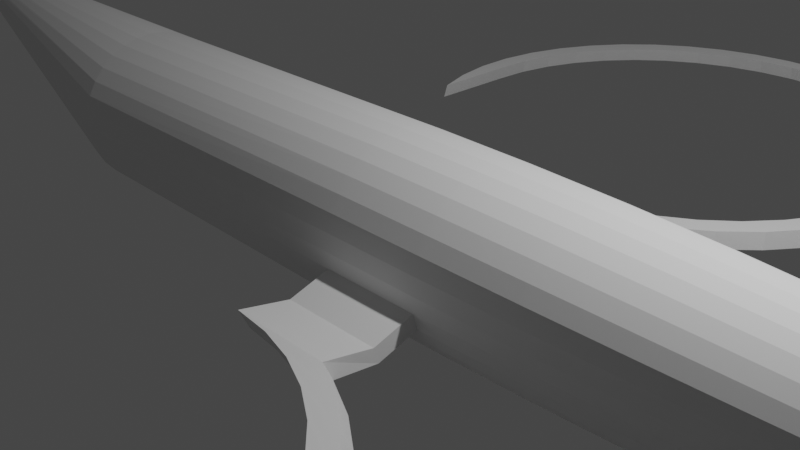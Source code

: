 # Source: nsea_protector_hull_with_spin_wings.blend  (saved by Blender 2.92.15; exported with 4.5.12 LTS)
import bpy
from mathutils import Matrix  # noqa: F401  (used for matrix-valued properties, if any)

bpy.ops.wm.read_factory_settings(use_empty=True)
scene = bpy.context.scene
scene.name = 'Scene'

# ---- collections
col_collection = bpy.data.collections.new('Collection'); scene.collection.children.link(col_collection)

# ---- world
world_world = bpy.data.worlds.new('World'); scene.world = world_world
world_world.use_nodes = True; world_world.node_tree.nodes.clear()
_N = world_world.node_tree.nodes; _L = world_world.node_tree.links
n0 = _N.new('ShaderNodeOutputWorld'); n0.name = 'World Output'; n0.location = (300, 300)
n1 = _N.new('ShaderNodeBackground'); n1.name = 'Background'; n1.location = (10, 300)
n1.inputs[0].default_value = (0.05088, 0.05088, 0.05088, 1.0)
_L.new(n1.outputs[0], n0.inputs[0])
n0.is_active_output = True
world_world.color = (0.05088, 0.05088, 0.05088)
world_world.use_sun_shadow = False
world_world.sun_shadow_jitter_overblur = 0.0

# ---- cameras
cam_camera = bpy.data.cameras.new('Camera')
cam_camera.clip_end = 100.0
cam_camera.ortho_scale = 7.314

# ---- lights
light_light = bpy.data.lights.new('Light', 'POINT')
light_light.transmission_factor = 0.0
light_light.energy = 1000.0
light_light.shadow_soft_size = 0.1
light_light.shadow_maximum_resolution = 0.006
light_light.use_absolute_resolution = True

# ---- meshes
me_cylinder = bpy.data.meshes.new('Cylinder')
me_cylinder.from_pydata([(-0.8972, 0.2004, -1.0), (-0.8647, 0.1966, -1.0), (-0.8334, 0.1852, -1.0), (-0.8046, 0.1666, -1.0), (-0.7793, 0.1417, -1.0), (-0.7586, 0.1113, -1.0), (-0.7432, 0.0767, -1.0), (-0.7337, 0.0391, -1.0), (-0.7305, 2.549e-07, -1.0), (-0.7337, -0.0391, -1.0), (-0.7432, -0.0767, -1.0), (-0.7586, -0.1113, -1.0), (-0.7793, -0.1417, -1.0), (-0.8046, -0.1666, -1.0), (-0.8334, -0.1852, -1.0), (-0.8647, -0.1966, -1.0), (-0.8972, -0.2004, -1.0), (-0.9297, -0.1966, -1.0), (-0.961, -0.1852, -1.0), (-0.9898, -0.1666, -1.0), (-1.015, -0.1417, -1.0), (-1.036, -0.1113, -1.0), (-1.051, -0.0767, -1.0), (-1.061, -0.0391, -1.0), (-1.064, 4.333e-07, -1.0), (-1.061, 0.0391, -1.0), (-1.051, 0.0767, -1.0), (-1.036, 0.1113, -1.0), (-1.015, 0.1417, -1.0), (-0.9898, 0.1666, -1.0), (-0.961, 0.1852, -1.0), (-0.9297, 0.1966, -1.0), (-4.47e-07, 3.462e-06, 1.0), (0.0, 1.0, 0.004819), (-3.884e-07, 0.1305, 0.9915), (-3.316e-07, 0.2588, 0.9661), (-2.757e-07, 0.3827, 0.9242), (-2.217e-07, 0.5, 0.8667), (-1.742e-07, 0.6088, 0.7943), (-1.304e-07, 0.7071, 0.7085), (-9.22e-08, 0.7934, 0.6106), (-5.96e-08, 0.866, 0.5024), (-3.353e-08, 0.9239, 0.3857), (-1.583e-08, 0.9659, 0.2624), (-3.725e-09, 0.9914, 0.1347), (5.96e-07, 3.356e-06, 1.0), (0.1951, 0.9808, 0.004819), (0.02546, 0.128, 0.9915), (0.05049, 0.2538, 0.9661), (0.07466, 0.3753, 0.9242), (0.09755, 0.4904, 0.8667), (0.1188, 0.5971, 0.7943), (0.1379, 0.6935, 0.7085), (0.1548, 0.7781, 0.6106), (0.169, 0.8494, 0.5024), (0.1802, 0.9061, 0.3857), (0.1884, 0.9474, 0.2624), (0.1934, 0.9724, 0.1347), (1.222e-06, 3.17e-06, 1.0), (0.3827, 0.9239, 0.004819), (0.04995, 0.1206, 0.9915), (0.09905, 0.2391, 0.9661), (0.1464, 0.3536, 0.9242), (0.1913, 0.4619, 0.8667), (0.233, 0.5624, 0.7943), (0.2706, 0.6533, 0.7085), (0.3036, 0.733, 0.6106), (0.3314, 0.8001, 0.5024), (0.3536, 0.8536, 0.3857), (0.3696, 0.8924, 0.2624), (0.3794, 0.916, 0.1347), (2.064e-06, 2.723e-06, 1.0), (0.5556, 0.8315, 0.004819), (0.07252, 0.1085, 0.9915), (0.1438, 0.2152, 0.9661), (0.2126, 0.3182, 0.9242), (0.2778, 0.4157, 0.8667), (0.3382, 0.5062, 0.7943), (0.3928, 0.5879, 0.7085), (0.4408, 0.6596, 0.6106), (0.4811, 0.7201, 0.5024), (0.5133, 0.7682, 0.3857), (0.5366, 0.8031, 0.2624), (0.5508, 0.8244, 0.1347), (2.645e-06, 2.25e-06, 1.0), (0.7071, 0.7071, 0.004819), (0.0923, 0.0923, 0.9915), (0.183, 0.183, 0.9661), (0.2706, 0.2706, 0.9242), (0.3536, 0.3536, 0.8667), (0.4305, 0.4305, 0.7943), (0.5, 0.5, 0.7085), (0.561, 0.561, 0.6106), (0.6124, 0.6124, 0.5024), (0.6533, 0.6533, 0.3857), (0.683, 0.683, 0.2624), (0.7011, 0.7011, 0.1347), (3.036e-06, 1.557e-06, 1.0), (0.8315, 0.5556, 0.004819), (0.1085, 0.07252, 0.9915), (0.2152, 0.1438, 0.9661), (0.3182, 0.2126, 0.9242), (0.4157, 0.2778, 0.8667), (0.5062, 0.3382, 0.7943), (0.5879, 0.3928, 0.7085), (0.6596, 0.4408, 0.6106), (0.7201, 0.4811, 0.5024), (0.7682, 0.5133, 0.3857), (0.8031, 0.5366, 0.2624), (0.8244, 0.5508, 0.1347), (3.189e-06, 1.267e-06, 1.0), (0.9239, 0.3827, 0.004819), (0.1206, 0.04995, 0.9915), (0.2391, 0.09905, 0.9661), (0.3536, 0.1464, 0.9242), (0.4619, 0.1913, 0.8667), (0.5624, 0.233, 0.7943), (0.6533, 0.2706, 0.7085), (0.733, 0.3036, 0.6106), (0.8001, 0.3314, 0.5024), (0.8536, 0.3536, 0.3857), (0.8924, 0.3696, 0.2624), (0.916, 0.3794, 0.1347), (3.345e-06, 7.451e-07, 1.0), (0.9808, 0.1951, 0.004819), (0.128, 0.02547, 0.9915), (0.2538, 0.05049, 0.9661), (0.3753, 0.07466, 0.9242), (0.4904, 0.09755, 0.8667), (0.5971, 0.1188, 0.7943), (0.6935, 0.1379, 0.7085), (0.7781, 0.1548, 0.6106), (0.8494, 0.169, 0.5024), (0.9061, 0.1802, 0.3857), (0.9474, 0.1884, 0.2624), (0.9724, 0.1934, 0.1347), (3.441e-06, -2.235e-07, 1.0), (1.0, 7.55e-08, 0.004819), (0.1305, -1.849e-07, 0.9915), (0.2588, -1.462e-07, 0.9661), (0.3827, -1.099e-07, 0.9242), (0.5, -7.451e-08, 0.8667), (0.6088, -4.191e-08, 0.7943), (0.7071, -1.211e-08, 0.7085), (0.7934, 1.397e-08, 0.6106), (0.866, 3.539e-08, 0.5024), (0.9239, 5.215e-08, 0.3857), (0.9659, 6.519e-08, 0.2624), (0.9914, 7.264e-08, 0.1347), (3.403e-06, -6.109e-07, 1.0), (0.9808, -0.1951, 0.004819), (0.128, -0.02546, 0.9915), (0.2538, -0.05049, 0.9661), (0.3753, -0.07466, 0.9242), (0.4904, -0.09755, 0.8667), (0.5971, -0.1188, 0.7943), (0.6935, -0.1379, 0.7085), (0.7781, -0.1548, 0.6106), (0.8494, -0.169, 0.5024), (0.9061, -0.1802, 0.3857), (0.9474, -0.1884, 0.2624), (0.9724, -0.1934, 0.1347), (3.247e-06, -1.125e-06, 1.0), (0.9239, -0.3827, 0.004819), (0.1206, -0.04995, 0.9915), (0.2391, -0.09905, 0.9661), (0.3536, -0.1464, 0.9242), (0.4619, -0.1913, 0.8667), (0.5624, -0.233, 0.7943), (0.6533, -0.2706, 0.7085), (0.733, -0.3036, 0.6106), (0.8001, -0.3314, 0.5024), (0.8536, -0.3536, 0.3857), (0.8924, -0.3696, 0.2624), (0.916, -0.3794, 0.1347), (2.984e-06, -1.609e-06, 1.0), (0.8315, -0.5556, 0.004819), (0.1085, -0.07252, 0.9915), (0.2152, -0.1438, 0.9661), (0.3182, -0.2126, 0.9242), (0.4157, -0.2778, 0.8667), (0.5062, -0.3382, 0.7943), (0.5879, -0.3928, 0.7085), (0.6596, -0.4408, 0.6106), (0.7201, -0.4811, 0.5024), (0.7682, -0.5133, 0.3857), (0.8031, -0.5366, 0.2624), (0.8244, -0.5508, 0.1347), (2.358e-06, -2.384e-06, 1.0), (0.7071, -0.7071, 0.004819), (0.0923, -0.0923, 0.9915), (0.183, -0.183, 0.9661), (0.2706, -0.2706, 0.9242), (0.3536, -0.3536, 0.8667), (0.4305, -0.4305, 0.7943), (0.5, -0.5, 0.7085), (0.561, -0.561, 0.6106), (0.6124, -0.6124, 0.5024), (0.6533, -0.6533, 0.3857), (0.683, -0.683, 0.2624), (0.7011, -0.7011, 0.1347), (1.363e-06, -3.196e-06, 1.0), (0.5556, -0.8315, 0.004819), (0.07252, -0.1085, 0.9915), (0.1438, -0.2152, 0.9661), (0.2126, -0.3182, 0.9242), (0.2778, -0.4157, 0.8667), (0.3382, -0.5062, 0.7943), (0.3928, -0.5879, 0.7085), (0.4408, -0.6596, 0.6106), (0.4811, -0.7201, 0.5024), (0.5133, -0.7682, 0.3857), (0.5366, -0.8031, 0.2624), (0.5508, -0.8244, 0.1347), (1.661e-06, -3.04e-06, 1.0), (0.3827, -0.9239, 0.004819), (0.04995, -0.1206, 0.9915), (0.09905, -0.2391, 0.9661), (0.1464, -0.3536, 0.9242), (0.1913, -0.4619, 0.8667), (0.233, -0.5624, 0.7943), (0.2706, -0.6533, 0.7085), (0.3036, -0.733, 0.6106), (0.3314, -0.8001, 0.5024), (0.3536, -0.8536, 0.3857), (0.3696, -0.8924, 0.2624), (0.3794, -0.916, 0.1347), (4.545e-07, -3.407e-06, 1.0), (0.1951, -0.9808, 0.004819), (0.02546, -0.128, 0.9915), (0.05049, -0.2538, 0.9661), (0.07466, -0.3753, 0.9242), (0.09755, -0.4904, 0.8667), (0.1188, -0.5971, 0.7943), (0.1379, -0.6935, 0.7085), (0.1548, -0.7781, 0.6106), (0.169, -0.8494, 0.5024), (0.1802, -0.9061, 0.3857), (0.1884, -0.9474, 0.2624), (0.1934, -0.9724, 0.1347), (-1.49e-08, -3.455e-06, 1.0), (-3.258e-07, -1.0, 0.004819), (-5.588e-08, -0.1305, 0.9915), (-9.546e-08, -0.2588, 0.9661), (-1.332e-07, -0.3827, 0.9242), (-1.695e-07, -0.5, 0.8667), (-2.049e-07, -0.6088, 0.7943), (-2.366e-07, -0.7071, 0.7085), (-2.626e-07, -0.7934, 0.6106), (-2.831e-07, -0.866, 0.5024), (-3.017e-07, -0.9239, 0.3857), (-3.153e-07, -0.9659, 0.2624), (-3.236e-07, -0.9914, 0.1347), (-4.992e-07, -3.407e-06, 1.0), (-0.1951, -0.9808, 0.004819), (-0.02546, -0.128, 0.9915), (-0.05049, -0.2538, 0.9661), (-0.07466, -0.3753, 0.9242), (-0.09755, -0.4904, 0.8667), (-0.1188, -0.5971, 0.7943), (-0.138, -0.6935, 0.7085), (-0.1548, -0.7781, 0.6106), (-0.169, -0.8494, 0.5024), (-0.1802, -0.9061, 0.3857), (-0.1884, -0.9474, 0.2624), (-0.1934, -0.9724, 0.1347), (-1.132e-06, -3.215e-06, 1.0), (-0.3827, -0.9239, 0.004819), (-0.04995, -0.1206, 0.9915), (-0.09905, -0.2391, 0.9661), (-0.1464, -0.3536, 0.9242), (-0.1913, -0.4619, 0.8667), (-0.233, -0.5624, 0.7943), (-0.2706, -0.6533, 0.7085), (-0.3036, -0.733, 0.6106), (-0.3314, -0.8001, 0.5024), (-0.3536, -0.8536, 0.3857), (-0.3696, -0.8924, 0.2624), (-0.3794, -0.916, 0.1347), (-2.056e-06, -2.716e-06, 1.0), (-0.5556, -0.8315, 0.004819), (-0.07252, -0.1085, 0.9915), (-0.1438, -0.2152, 0.9661), (-0.2126, -0.3182, 0.9242), (-0.2778, -0.4157, 0.8667), (-0.3382, -0.5062, 0.7943), (-0.3928, -0.5879, 0.7085), (-0.4408, -0.6596, 0.6106), (-0.4811, -0.7201, 0.5024), (-0.5133, -0.7682, 0.3857), (-0.5366, -0.8031, 0.2624), (-0.5508, -0.8244, 0.1347), (-2.235e-06, -2.563e-06, 1.0), (-0.7071, -0.7071, 0.004819), (-0.0923, -0.0923, 0.9915), (-0.183, -0.183, 0.9661), (-0.2706, -0.2706, 0.9242), (-0.3536, -0.3536, 0.8667), (-0.4305, -0.4305, 0.7943), (-0.5, -0.5, 0.7085), (-0.561, -0.561, 0.6106), (-0.6124, -0.6124, 0.5024), (-0.6533, -0.6533, 0.3857), (-0.683, -0.683, 0.2624), (-0.7011, -0.7011, 0.1347), (-2.813e-06, -1.87e-06, 1.0), (-0.8315, -0.5556, 0.004819), (-0.1085, -0.07252, 0.9915), (-0.2152, -0.1438, 0.9661), (-0.3182, -0.2126, 0.9242), (-0.4157, -0.2778, 0.8667), (-0.5062, -0.3382, 0.7943), (-0.5879, -0.3928, 0.7085), (-0.6597, -0.4408, 0.6106), (-0.7201, -0.4811, 0.5024), (-0.7682, -0.5133, 0.3857), (-0.8031, -0.5366, 0.2624), (-0.8244, -0.5508, 0.1347), (-2.995e-06, -1.803e-06, 1.0), (-0.9239, -0.3827, 0.004819), (-0.1206, -0.04995, 0.9915), (-0.2391, -0.09905, 0.9661), (-0.3536, -0.1464, 0.9242), (-0.4619, -0.1913, 0.8667), (-0.5624, -0.233, 0.7943), (-0.6533, -0.2706, 0.7085), (-0.733, -0.3036, 0.6106), (-0.8001, -0.3314, 0.5024), (-0.8536, -0.3536, 0.3857), (-0.8924, -0.3696, 0.2624), (-0.916, -0.3794, 0.1347), (-3.405e-06, -4.545e-07, 1.0), (-0.9808, -0.1951, 0.004819), (-0.128, -0.02546, 0.9915), (-0.2538, -0.05049, 0.9661), (-0.3753, -0.07466, 0.9242), (-0.4904, -0.09754, 0.8667), (-0.5971, -0.1188, 0.7943), (-0.6935, -0.1379, 0.7085), (-0.7781, -0.1548, 0.6106), (-0.8494, -0.169, 0.5024), (-0.9061, -0.1802, 0.3857), (-0.9474, -0.1884, 0.2624), (-0.9724, -0.1934, 0.1347), (-3.454e-06, 5.215e-08, 1.0), (-1.0, 9.656e-07, 0.004819), (-0.1305, 1.716e-07, 0.9915), (-0.2588, 2.887e-07, 0.9661), (-0.3827, 4.019e-07, 0.9242), (-0.5, 5.085e-07, 0.8667), (-0.6088, 6.091e-07, 0.7943), (-0.7071, 6.985e-07, 0.7085), (-0.7934, 7.777e-07, 0.6106), (-0.866, 8.428e-07, 0.5024), (-0.9239, 8.959e-07, 0.3857), (-0.9659, 9.346e-07, 0.2624), (-0.9914, 9.581e-07, 0.1347), (-3.408e-06, 5.215e-07, 1.0), (-0.9808, 0.1951, 0.004819), (-0.128, 0.02546, 0.9915), (-0.2538, 0.05049, 0.9661), (-0.3753, 0.07466, 0.9242), (-0.4904, 0.09755, 0.8667), (-0.5971, 0.1188, 0.7943), (-0.6935, 0.138, 0.7085), (-0.7781, 0.1548, 0.6106), (-0.8494, 0.169, 0.5024), (-0.9061, 0.1802, 0.3857), (-0.9474, 0.1884, 0.2624), (-0.9724, 0.1934, 0.1347), (-3.267e-06, 9.909e-07, 1.0), (-0.9239, 0.3827, 0.004819), (-0.1206, 0.04995, 0.9915), (-0.2391, 0.09905, 0.9661), (-0.3536, 0.1464, 0.9242), (-0.4619, 0.1913, 0.8667), (-0.5624, 0.233, 0.7943), (-0.6533, 0.2706, 0.7085), (-0.733, 0.3036, 0.6106), (-0.8001, 0.3314, 0.5024), (-0.8536, 0.3536, 0.3857), (-0.8924, 0.3696, 0.2624), (-0.916, 0.3794, 0.1347), (-2.749e-06, 1.967e-06, 1.0), (-0.8315, 0.5556, 0.004819), (-0.1085, 0.07252, 0.9915), (-0.2152, 0.1438, 0.9661), (-0.3182, 0.2126, 0.9242), (-0.4157, 0.2778, 0.8667), (-0.5062, 0.3382, 0.7943), (-0.5879, 0.3928, 0.7085), (-0.6596, 0.4408, 0.6106), (-0.7201, 0.4811, 0.5024), (-0.7682, 0.5133, 0.3857), (-0.8031, 0.5366, 0.2624), (-0.8244, 0.5508, 0.1347), (-2.418e-06, 2.377e-06, 1.0), (-0.7071, 0.7071, 0.004819), (-0.0923, 0.0923, 0.9915), (-0.183, 0.183, 0.9661), (-0.2706, 0.2706, 0.9242), (-0.3536, 0.3536, 0.8667), (-0.4305, 0.4305, 0.7943), (-0.5, 0.5, 0.7085), (-0.561, 0.561, 0.6106), (-0.6124, 0.6124, 0.5024), (-0.6533, 0.6533, 0.3857), (-0.683, 0.683, 0.2624), (-0.7011, 0.7011, 0.1347), (-1.84e-06, 2.861e-06, 1.0), (-0.5556, 0.8315, 0.004819), (-0.07252, 0.1085, 0.9915), (-0.1438, 0.2152, 0.9661), (-0.2126, 0.3182, 0.9242), (-0.2778, 0.4157, 0.8667), (-0.3382, 0.5062, 0.7943), (-0.3928, 0.5879, 0.7085), (-0.4408, 0.6597, 0.6106), (-0.4811, 0.7201, 0.5024), (-0.5133, 0.7682, 0.3857), (-0.5366, 0.8031, 0.2624), (-0.5508, 0.8244, 0.1347), (-1.028e-06, 3.293e-06, 1.0), (-0.3827, 0.9239, 0.004819), (-0.04995, 0.1206, 0.9915), (-0.09905, 0.2391, 0.9661), (-0.1464, 0.3536, 0.9242), (-0.1913, 0.4619, 0.8667), (-0.233, 0.5624, 0.7943), (-0.2706, 0.6533, 0.7085), (-0.3036, 0.733, 0.6106), (-0.3314, 0.8001, 0.5024), (-0.3536, 0.8536, 0.3857), (-0.3696, 0.8924, 0.2624), (-0.3794, 0.916, 0.1347), (1.043e-07, 3.517e-06, 1.0), (-0.1951, 0.9808, 0.004819), (-0.02546, 0.128, 0.9915), (-0.05049, 0.2538, 0.9661), (-0.07466, 0.3753, 0.9242), (-0.09754, 0.4904, 0.8667), (-0.1188, 0.5971, 0.7943), (-0.1379, 0.6935, 0.7085), (-0.1548, 0.7781, 0.6106), (-0.169, 0.8494, 0.5024), (-0.1802, 0.9061, 0.3857), (-0.1884, 0.9474, 0.2624), (-0.1934, 0.9724, 0.1347), (1.132e-09, 1.0, -0.4976), (0.1859, 0.9808, -0.4976), (-0.1859, 0.9808, -0.4976), (0.3647, 0.9239, -0.4976), (0.5295, 0.8315, -0.4976), (0.6739, 0.7071, -0.4976), (0.7925, 0.5556, -0.4976), (0.8805, 0.3827, -0.4976), (0.9348, 0.1951, -0.4976), (0.9531, 7.55e-08, -0.4976), (0.9348, -0.1951, -0.4976), (0.8805, -0.3827, -0.4976), (0.7925, -0.5556, -0.4976), (0.6739, -0.7071, -0.4976), (0.5295, -0.8315, -0.4976), (0.3647, -0.9239, -0.4976), (0.1859, -0.9808, -0.4976), (-3.094e-07, -1.0, -0.4976), (-0.1859, -0.9808, -0.4976), (-0.3647, -0.9239, -0.4976), (-0.5295, -0.8315, -0.4976), (-0.6739, -0.7071, -0.4976), (-0.7925, -0.5556, -0.4976), (-0.8805, -0.3827, -0.4976), (-0.9348, -0.1951, -0.4976), (-0.9531, 9.656e-07, -0.4976), (-0.9348, 0.1951, -0.4976), (-0.8805, 0.3827, -0.4976), (-0.7925, 0.5556, -0.4976), (-0.6739, 0.7071, -0.4976), (-0.5295, 0.8315, -0.4976), (-0.3647, 0.9239, -0.4976), (0.3386, 1.451, 0.1351), (0.3402, 1.459, 0.005223), (0.5245, 1.394, 0.1351), (0.5278, 1.402, 0.005223), (0.5245, -1.394, 0.1351), (0.5278, -1.402, 0.005223), (0.3386, -1.451, 0.1351), (0.3402, -1.459, 0.005223), (0.452, 1.155, 0.1349), (0.266, 1.212, 0.1349), (0.4553, 1.163, 0.005021), (0.2677, 1.22, 0.005021), (0.2442, 2.001, 0.1388), (0.2458, 2.009, 0.008857), (0.4301, 1.944, 0.1388), (0.4334, 1.952, 0.008857), (0.4295, -1.945, 0.1387), (0.4319, -1.954, 0.008701), (0.2168, -2.034, 0.136), (0.2119, -2.05, 0.005419), (0.2442, 2.233, 0.1892), (0.2458, 2.059, 0.06073), (0.4301, 2.177, 0.1902), (0.4334, 2.002, 0.06172), (0.2442, 2.534, 0.2349), (0.2458, 2.18, 0.1111), (0.4301, 2.48, 0.2369), (0.4334, 2.126, 0.1131), (0.2442, 2.895, 0.2749), (0.2458, 2.371, 0.1588), (0.4301, 2.844, 0.2778), (0.4334, 2.321, 0.1616), (0.2442, 3.308, 0.3081), (0.2458, 2.627, 0.2025), (0.4301, 3.262, 0.3118), (0.4334, 2.581, 0.2062), (0.2442, 3.762, 0.3337), (0.2458, 2.942, 0.2412), (0.4301, 3.722, 0.3382), (0.4334, 2.901, 0.2457), (0.2442, 4.247, 0.3512), (0.2458, 3.307, 0.274), (0.4301, 4.214, 0.3562), (0.4334, 3.273, 0.2792), (0.2442, 4.751, 0.3599), (0.2458, 3.713, 0.3001), (0.4301, 4.725, 0.3655), (0.4334, 3.687, 0.3057), (0.2442, 5.261, 0.3598), (0.2458, 4.152, 0.3188), (0.4301, 5.243, 0.3658), (0.4334, 4.134, 0.3248), (0.2442, 5.764, 0.3508), (0.2458, 4.611, 0.3296), (0.4301, 5.755, 0.357), (0.4334, 4.602, 0.3358), (0.2442, 6.249, 0.3332), (0.2458, 5.08, 0.3323), (0.4301, 6.249, 0.3395), (0.4334, 5.08, 0.3386), (0.2442, 6.703, 0.3074), (0.2458, 5.547, 0.3268), (0.4301, 6.711, 0.3136), (0.4334, 5.555, 0.3331), (0.2442, 7.114, 0.274), (0.2458, 6.0, 0.3133), (0.4301, 7.132, 0.28), (0.4334, 6.018, 0.3193), (0.2442, 7.474, 0.2339), (0.2458, 6.429, 0.2921), (0.4301, 7.5, 0.2395), (0.4334, 6.455, 0.2977), (0.2442, 7.773, 0.188), (0.2458, 6.822, 0.2636), (0.4301, 7.806, 0.1931), (0.4334, 6.856, 0.2687), (0.2442, 8.004, 0.1375), (0.2458, 7.171, 0.2287), (0.4301, 8.044, 0.142), (0.4334, 7.211, 0.2332), (0.2442, 8.16, 0.08362), (0.2458, 7.466, 0.1882), (0.4301, 8.206, 0.0873), (0.4334, 7.512, 0.1919), (0.2442, 8.239, 0.02766), (0.2458, 7.701, 0.143), (0.4301, 8.289, 0.0305), (0.4334, 7.752, 0.1458), (0.2442, 8.238, -0.02899), (0.2458, 7.869, 0.09426), (0.4301, 8.292, -0.02705), (0.4334, 7.923, 0.09622), (0.2442, 8.158, -0.08492), (0.2458, 7.966, 0.04324), (0.4301, 8.213, -0.08394), (0.4334, 8.023, 0.04423), (0.2442, 7.999, -0.1388), (0.2458, 7.991, -0.008857), (0.4301, 8.056, -0.1388), (0.4334, 8.048, -0.008857), (0.2442, 7.767, -0.1892), (0.2458, 7.941, -0.06073), (0.4301, 7.823, -0.1902), (0.4334, 7.998, -0.06172), (0.2442, 7.466, -0.2349), (0.2458, 7.82, -0.1111), (0.4301, 7.52, -0.2369), (0.4334, 7.874, -0.1131), (0.2442, 7.105, -0.2749), (0.2458, 7.629, -0.1588), (0.4301, 7.156, -0.2778), (0.4334, 7.679, -0.1616), (0.2442, 6.692, -0.3081), (0.2458, 7.373, -0.2025), (0.4301, 6.738, -0.3118), (0.4334, 7.419, -0.2062), (0.2442, 6.238, -0.3337), (0.2458, 7.058, -0.2412), (0.4301, 6.278, -0.3382), (0.4334, 7.099, -0.2457), (0.2442, 5.753, -0.3512), (0.2458, 6.693, -0.274), (0.4301, 5.786, -0.3562), (0.4334, 6.727, -0.2792), (0.2442, 5.249, -0.3599), (0.2458, 6.287, -0.3001), (0.4301, 5.275, -0.3655), (0.4334, 6.313, -0.3057), (0.2442, 4.739, -0.3598), (0.2458, 5.848, -0.3188), (0.4301, 4.757, -0.3658), (0.4334, 5.866, -0.3248), (0.2442, 4.236, -0.3508), (0.2458, 5.389, -0.3296), (0.4301, 4.245, -0.357), (0.4334, 5.398, -0.3358), (0.2442, 3.751, -0.3332), (0.2458, 4.92, -0.3323), (0.4301, 3.751, -0.3395), (0.4334, 4.92, -0.3386), (0.4295, -2.178, 0.1901), (0.4319, -2.004, 0.06153), (0.2168, -2.261, 0.1859), (0.2119, -2.094, 0.05663), (0.4295, -2.48, 0.2368), (0.4319, -2.127, 0.1129), (0.2168, -2.557, 0.2312), (0.2119, -2.209, 0.1065), (0.4295, -2.845, 0.2777), (0.4319, -2.322, 0.1614), (0.2168, -2.912, 0.2708), (0.2119, -2.393, 0.1536), (0.4295, -3.262, 0.3117), (0.4319, -2.582, 0.206), (0.2168, -3.319, 0.3038), (0.2119, -2.642, 0.1971), (0.4295, -3.723, 0.3381), (0.4319, -2.902, 0.2455), (0.2168, -3.768, 0.3292), (0.2119, -2.948, 0.2356), (0.4295, -4.214, 0.3561), (0.4319, -3.273, 0.2789), (0.2168, -4.246, 0.3466), (0.2119, -3.305, 0.2684), (0.4295, -4.725, 0.3654), (0.4319, -3.687, 0.3055), (0.2168, -4.744, 0.3554), (0.2119, -3.704, 0.2945), (0.4295, -5.243, 0.3657), (0.4319, -4.133, 0.3245), (0.2168, -5.247, 0.3555), (0.2119, -4.135, 0.3134), (0.4295, -5.755, 0.3569), (0.4319, -4.601, 0.3356), (0.2168, -5.745, 0.3468), (0.2119, -4.587, 0.3246), (0.4295, -6.248, 0.3394), (0.4319, -5.078, 0.3384), (0.2168, -6.224, 0.3296), (0.2119, -5.049, 0.3278), (0.4295, -6.711, 0.3135), (0.4319, -5.554, 0.3329), (0.2168, -6.673, 0.3043), (0.2119, -5.51, 0.3229), (0.4295, -7.131, 0.28), (0.4319, -6.016, 0.3192), (0.2168, -7.081, 0.2715), (0.2119, -5.958, 0.3101), (0.4295, -7.499, 0.2395), (0.4319, -6.453, 0.2976), (0.2168, -7.437, 0.2319), (0.2119, -6.383, 0.2896), (0.4295, -7.805, 0.1931), (0.4319, -6.854, 0.2687), (0.2168, -7.734, 0.1867), (0.2119, -6.774, 0.262), (0.4295, -8.043, 0.1419), (0.4319, -7.209, 0.2331), (0.2168, -7.963, 0.1369), (0.2119, -7.121, 0.228), (0.4295, -8.205, 0.0873), (0.4319, -7.51, 0.1919), (0.2168, -8.119, 0.08373), (0.2119, -7.415, 0.1883), (0.4295, -8.289, 0.03052), (0.4319, -7.749, 0.1459), (0.2168, -8.199, 0.02848), (0.2119, -7.651, 0.144), (0.4295, -8.291, -0.02702), (0.4319, -7.921, 0.0963), (0.2168, -8.199, -0.02747), (0.2119, -7.821, 0.09614), (0.4295, -8.212, -0.08389), (0.4319, -8.021, 0.04435), (0.2168, -8.121, -0.08275), (0.2119, -7.922, 0.04593), (0.4295, -8.055, -0.1387), (0.4319, -8.046, -0.008701), (0.2168, -7.966, -0.136), (0.2119, -7.95, -0.005419), (0.4295, -7.822, -0.1901), (0.4319, -7.996, -0.06153), (0.2168, -7.739, -0.1859), (0.2119, -7.906, -0.05663), (0.4295, -7.52, -0.2368), (0.4319, -7.873, -0.1129), (0.2168, -7.443, -0.2312), (0.2119, -7.791, -0.1065), (0.4295, -7.155, -0.2777), (0.4319, -7.678, -0.1614), (0.2168, -7.088, -0.2708), (0.2119, -7.607, -0.1536), (0.4295, -6.738, -0.3117), (0.4319, -7.418, -0.206), (0.2168, -6.681, -0.3038), (0.2119, -7.358, -0.1971), (0.4295, -6.277, -0.3381), (0.4319, -7.098, -0.2455), (0.2168, -6.232, -0.3292), (0.2119, -7.052, -0.2356), (0.4295, -5.786, -0.3561), (0.4319, -6.727, -0.2789), (0.2168, -5.754, -0.3466), (0.2119, -6.695, -0.2684), (0.4295, -5.275, -0.3654), (0.4319, -6.313, -0.3055), (0.2168, -5.256, -0.3554), (0.2119, -6.296, -0.2945), (0.4295, -4.757, -0.3657), (0.4319, -5.867, -0.3245), (0.2168, -4.753, -0.3555), (0.2119, -5.865, -0.3134), (0.4295, -4.245, -0.3569), (0.4319, -5.399, -0.3356), (0.2168, -4.255, -0.3468), (0.2119, -5.413, -0.3246), (0.4295, -3.752, -0.3394), (0.4319, -4.922, -0.3384), (0.2168, -3.776, -0.3296), (0.2119, -4.951, -0.3278)], [], [(450, 436, 33, 448), (451, 59, 72, 452), (452, 72, 85, 453), (453, 85, 98, 454), (454, 98, 111, 455), (455, 111, 124, 456), (456, 124, 137, 457), (457, 137, 150, 458), (458, 150, 163, 459), (459, 163, 176, 460), (460, 176, 189, 461), (461, 189, 202, 462), (462, 202, 215, 463), (463, 215, 228, 464), (464, 228, 241, 465), (465, 241, 254, 466), (466, 254, 267, 467), (467, 267, 280, 468), (468, 280, 293, 469), (469, 293, 306, 470), (470, 306, 319, 471), (471, 319, 332, 472), (472, 332, 345, 473), (473, 345, 358, 474), (474, 358, 371, 475), (475, 371, 384, 476), (476, 384, 397, 477), (477, 397, 410, 478), (478, 410, 423, 479), (479, 423, 436, 450), (448, 33, 46, 449), (449, 46, 59, 451), (0, 1, 2, 3, 4, 5, 6, 7, 8, 9, 10, 11, 12, 13, 14, 15, 16, 17, 18, 19, 20, 21, 22, 23, 24, 25, 26, 27, 28, 29, 30, 31), (46, 33, 44, 57), (57, 44, 43, 56), (56, 43, 42, 55), (55, 42, 41, 54), (54, 41, 40, 53), (53, 40, 39, 52), (52, 39, 38, 51), (51, 38, 37, 50), (50, 37, 36, 49), (49, 36, 35, 48), (48, 35, 34, 47), (47, 34, 32, 45), (489, 488, 482, 480), (70, 57, 56, 69), (69, 56, 55, 68), (68, 55, 54, 67), (67, 54, 53, 66), (66, 53, 52, 65), (65, 52, 51, 64), (64, 51, 50, 63), (63, 50, 49, 62), (62, 49, 48, 61), (61, 48, 47, 60), (60, 47, 45, 58), (72, 59, 70, 83), (83, 70, 69, 82), (82, 69, 68, 81), (81, 68, 67, 80), (80, 67, 66, 79), (79, 66, 65, 78), (78, 65, 64, 77), (77, 64, 63, 76), (76, 63, 62, 75), (75, 62, 61, 74), (74, 61, 60, 73), (73, 60, 58, 71), (85, 72, 83, 96), (96, 83, 82, 95), (95, 82, 81, 94), (94, 81, 80, 93), (93, 80, 79, 92), (92, 79, 78, 91), (91, 78, 77, 90), (90, 77, 76, 89), (89, 76, 75, 88), (88, 75, 74, 87), (87, 74, 73, 86), (86, 73, 71, 84), (98, 85, 96, 109), (109, 96, 95, 108), (108, 95, 94, 107), (107, 94, 93, 106), (106, 93, 92, 105), (105, 92, 91, 104), (104, 91, 90, 103), (103, 90, 89, 102), (102, 89, 88, 101), (101, 88, 87, 100), (100, 87, 86, 99), (99, 86, 84, 97), (111, 98, 109, 122), (122, 109, 108, 121), (121, 108, 107, 120), (120, 107, 106, 119), (119, 106, 105, 118), (118, 105, 104, 117), (117, 104, 103, 116), (116, 103, 102, 115), (115, 102, 101, 114), (114, 101, 100, 113), (113, 100, 99, 112), (112, 99, 97, 110), (124, 111, 122, 135), (135, 122, 121, 134), (134, 121, 120, 133), (133, 120, 119, 132), (132, 119, 118, 131), (131, 118, 117, 130), (130, 117, 116, 129), (129, 116, 115, 128), (128, 115, 114, 127), (127, 114, 113, 126), (126, 113, 112, 125), (125, 112, 110, 123), (137, 124, 135, 148), (148, 135, 134, 147), (147, 134, 133, 146), (146, 133, 132, 145), (145, 132, 131, 144), (144, 131, 130, 143), (143, 130, 129, 142), (142, 129, 128, 141), (141, 128, 127, 140), (140, 127, 126, 139), (139, 126, 125, 138), (138, 125, 123, 136), (150, 137, 148, 161), (161, 148, 147, 160), (160, 147, 146, 159), (159, 146, 145, 158), (158, 145, 144, 157), (157, 144, 143, 156), (156, 143, 142, 155), (155, 142, 141, 154), (154, 141, 140, 153), (153, 140, 139, 152), (152, 139, 138, 151), (151, 138, 136, 149), (163, 150, 161, 174), (174, 161, 160, 173), (173, 160, 159, 172), (172, 159, 158, 171), (171, 158, 157, 170), (170, 157, 156, 169), (169, 156, 155, 168), (168, 155, 154, 167), (167, 154, 153, 166), (166, 153, 152, 165), (165, 152, 151, 164), (164, 151, 149, 162), (176, 163, 174, 187), (187, 174, 173, 186), (186, 173, 172, 185), (185, 172, 171, 184), (184, 171, 170, 183), (183, 170, 169, 182), (182, 169, 168, 181), (181, 168, 167, 180), (180, 167, 166, 179), (179, 166, 165, 178), (178, 165, 164, 177), (177, 164, 162, 175), (189, 176, 187, 200), (200, 187, 186, 199), (199, 186, 185, 198), (198, 185, 184, 197), (197, 184, 183, 196), (196, 183, 182, 195), (195, 182, 181, 194), (194, 181, 180, 193), (193, 180, 179, 192), (192, 179, 178, 191), (191, 178, 177, 190), (190, 177, 175, 188), (202, 189, 200, 213), (213, 200, 199, 212), (212, 199, 198, 211), (211, 198, 197, 210), (210, 197, 196, 209), (209, 196, 195, 208), (208, 195, 194, 207), (207, 194, 193, 206), (206, 193, 192, 205), (205, 192, 191, 204), (204, 191, 190, 203), (203, 190, 188, 201), (215, 202, 213, 226), (226, 213, 212, 225), (225, 212, 211, 224), (224, 211, 210, 223), (223, 210, 209, 222), (222, 209, 208, 221), (221, 208, 207, 220), (220, 207, 206, 219), (219, 206, 205, 218), (218, 205, 204, 217), (217, 204, 203, 216), (216, 203, 201, 214), (228, 215, 485, 487), (239, 226, 225, 238), (238, 225, 224, 237), (237, 224, 223, 236), (236, 223, 222, 235), (235, 222, 221, 234), (234, 221, 220, 233), (233, 220, 219, 232), (232, 219, 218, 231), (231, 218, 217, 230), (230, 217, 216, 229), (229, 216, 214, 227), (241, 228, 239, 252), (252, 239, 238, 251), (251, 238, 237, 250), (250, 237, 236, 249), (249, 236, 235, 248), (248, 235, 234, 247), (247, 234, 233, 246), (246, 233, 232, 245), (245, 232, 231, 244), (244, 231, 230, 243), (243, 230, 229, 242), (242, 229, 227, 240), (254, 241, 252, 265), (265, 252, 251, 264), (264, 251, 250, 263), (263, 250, 249, 262), (262, 249, 248, 261), (261, 248, 247, 260), (260, 247, 246, 259), (259, 246, 245, 258), (258, 245, 244, 257), (257, 244, 243, 256), (256, 243, 242, 255), (255, 242, 240, 253), (267, 254, 265, 278), (278, 265, 264, 277), (277, 264, 263, 276), (276, 263, 262, 275), (275, 262, 261, 274), (274, 261, 260, 273), (273, 260, 259, 272), (272, 259, 258, 271), (271, 258, 257, 270), (270, 257, 256, 269), (269, 256, 255, 268), (268, 255, 253, 266), (280, 267, 278, 291), (291, 278, 277, 290), (290, 277, 276, 289), (289, 276, 275, 288), (288, 275, 274, 287), (287, 274, 273, 286), (286, 273, 272, 285), (285, 272, 271, 284), (284, 271, 270, 283), (283, 270, 269, 282), (282, 269, 268, 281), (281, 268, 266, 279), (293, 280, 291, 304), (304, 291, 290, 303), (303, 290, 289, 302), (302, 289, 288, 301), (301, 288, 287, 300), (300, 287, 286, 299), (299, 286, 285, 298), (298, 285, 284, 297), (297, 284, 283, 296), (296, 283, 282, 295), (295, 282, 281, 294), (294, 281, 279, 292), (306, 293, 304, 317), (317, 304, 303, 316), (316, 303, 302, 315), (315, 302, 301, 314), (314, 301, 300, 313), (313, 300, 299, 312), (312, 299, 298, 311), (311, 298, 297, 310), (310, 297, 296, 309), (309, 296, 295, 308), (308, 295, 294, 307), (307, 294, 292, 305), (319, 306, 317, 330), (330, 317, 316, 329), (329, 316, 315, 328), (328, 315, 314, 327), (327, 314, 313, 326), (326, 313, 312, 325), (325, 312, 311, 324), (324, 311, 310, 323), (323, 310, 309, 322), (322, 309, 308, 321), (321, 308, 307, 320), (320, 307, 305, 318), (332, 319, 330, 343), (343, 330, 329, 342), (342, 329, 328, 341), (341, 328, 327, 340), (340, 327, 326, 339), (339, 326, 325, 338), (338, 325, 324, 337), (337, 324, 323, 336), (336, 323, 322, 335), (335, 322, 321, 334), (334, 321, 320, 333), (333, 320, 318, 331), (345, 332, 343, 356), (356, 343, 342, 355), (355, 342, 341, 354), (354, 341, 340, 353), (353, 340, 339, 352), (352, 339, 338, 351), (351, 338, 337, 350), (350, 337, 336, 349), (349, 336, 335, 348), (348, 335, 334, 347), (347, 334, 333, 346), (346, 333, 331, 344), (358, 345, 356, 369), (369, 356, 355, 368), (368, 355, 354, 367), (367, 354, 353, 366), (366, 353, 352, 365), (365, 352, 351, 364), (364, 351, 350, 363), (363, 350, 349, 362), (362, 349, 348, 361), (361, 348, 347, 360), (360, 347, 346, 359), (359, 346, 344, 357), (371, 358, 369, 382), (382, 369, 368, 381), (381, 368, 367, 380), (380, 367, 366, 379), (379, 366, 365, 378), (378, 365, 364, 377), (377, 364, 363, 376), (376, 363, 362, 375), (375, 362, 361, 374), (374, 361, 360, 373), (373, 360, 359, 372), (372, 359, 357, 370), (384, 371, 382, 395), (395, 382, 381, 394), (394, 381, 380, 393), (393, 380, 379, 392), (392, 379, 378, 391), (391, 378, 377, 390), (390, 377, 376, 389), (389, 376, 375, 388), (388, 375, 374, 387), (387, 374, 373, 386), (386, 373, 372, 385), (385, 372, 370, 383), (397, 384, 395, 408), (408, 395, 394, 407), (407, 394, 393, 406), (406, 393, 392, 405), (405, 392, 391, 404), (404, 391, 390, 403), (403, 390, 389, 402), (402, 389, 388, 401), (401, 388, 387, 400), (400, 387, 386, 399), (399, 386, 385, 398), (398, 385, 383, 396), (410, 397, 408, 421), (421, 408, 407, 420), (420, 407, 406, 419), (419, 406, 405, 418), (418, 405, 404, 417), (417, 404, 403, 416), (416, 403, 402, 415), (415, 402, 401, 414), (414, 401, 400, 413), (413, 400, 399, 412), (412, 399, 398, 411), (411, 398, 396, 409), (423, 410, 421, 434), (434, 421, 420, 433), (433, 420, 419, 432), (432, 419, 418, 431), (431, 418, 417, 430), (430, 417, 416, 429), (429, 416, 415, 428), (428, 415, 414, 427), (427, 414, 413, 426), (426, 413, 412, 425), (425, 412, 411, 424), (424, 411, 409, 422), (436, 423, 434, 447), (447, 434, 433, 446), (446, 433, 432, 445), (445, 432, 431, 444), (444, 431, 430, 443), (443, 430, 429, 442), (442, 429, 428, 441), (441, 428, 427, 440), (440, 427, 426, 439), (439, 426, 425, 438), (438, 425, 424, 437), (437, 424, 422, 435), (33, 436, 447, 44), (44, 447, 446, 43), (43, 446, 445, 42), (42, 445, 444, 41), (41, 444, 443, 40), (40, 443, 442, 39), (39, 442, 441, 38), (38, 441, 440, 37), (37, 440, 439, 36), (36, 439, 438, 35), (35, 438, 437, 34), (34, 437, 435, 32), (45, 32, 435, 422, 409, 396, 383, 370, 357, 344, 331, 318, 305, 292, 279, 266, 253, 240, 227, 214, 201, 188, 175, 162, 149, 136, 123, 110, 97, 84, 71, 58), (1, 449, 451, 2), (0, 448, 449, 1), (30, 479, 450, 31), (29, 478, 479, 30), (28, 477, 478, 29), (27, 476, 477, 28), (26, 475, 476, 27), (25, 474, 475, 26), (24, 473, 474, 25), (23, 472, 473, 24), (22, 471, 472, 23), (21, 470, 471, 22), (20, 469, 470, 21), (19, 468, 469, 20), (18, 467, 468, 19), (17, 466, 467, 18), (16, 465, 466, 17), (15, 464, 465, 16), (14, 463, 464, 15), (13, 462, 463, 14), (12, 461, 462, 13), (11, 460, 461, 12), (10, 459, 460, 11), (9, 458, 459, 10), (8, 457, 458, 9), (7, 456, 457, 8), (6, 455, 456, 7), (5, 454, 455, 6), (4, 453, 454, 5), (3, 452, 453, 4), (2, 451, 452, 3), (31, 450, 448, 0), (483, 481, 493, 495), (488, 490, 483, 482), (491, 489, 480, 481), (490, 491, 481, 483), (485, 484, 496, 497), (215, 226, 484, 485), (226, 239, 486, 484), (239, 228, 487, 486), (59, 46, 491, 490), (46, 57, 489, 491), (70, 59, 490, 488), (57, 70, 488, 489), (495, 493, 501, 503), (481, 480, 492, 493), (480, 482, 494, 492), (482, 483, 495, 494), (496, 498, 622, 620), (484, 486, 498, 496), (486, 487, 499, 498), (487, 485, 497, 499), (500, 502, 506, 504), (493, 492, 500, 501), (492, 494, 502, 500), (494, 495, 503, 502), (507, 505, 509, 511), (502, 503, 507, 506), (503, 501, 505, 507), (501, 500, 504, 505), (509, 508, 512, 513), (505, 504, 508, 509), (504, 506, 510, 508), (506, 507, 511, 510), (512, 514, 518, 516), (508, 510, 514, 512), (510, 511, 515, 514), (511, 509, 513, 515), (519, 517, 521, 523), (514, 515, 519, 518), (515, 513, 517, 519), (513, 512, 516, 517), (520, 522, 526, 524), (517, 516, 520, 521), (516, 518, 522, 520), (518, 519, 523, 522), (526, 527, 531, 530), (522, 523, 527, 526), (523, 521, 525, 527), (521, 520, 524, 525), (531, 529, 533, 535), (527, 525, 529, 531), (525, 524, 528, 529), (524, 526, 530, 528), (532, 534, 538, 536), (529, 528, 532, 533), (528, 530, 534, 532), (530, 531, 535, 534), (539, 537, 541, 543), (534, 535, 539, 538), (535, 533, 537, 539), (533, 532, 536, 537), (543, 541, 545, 547), (537, 536, 540, 541), (536, 538, 542, 540), (538, 539, 543, 542), (544, 546, 550, 548), (541, 540, 544, 545), (540, 542, 546, 544), (542, 543, 547, 546), (551, 549, 553, 555), (546, 547, 551, 550), (547, 545, 549, 551), (545, 544, 548, 549), (553, 552, 556, 557), (549, 548, 552, 553), (548, 550, 554, 552), (550, 551, 555, 554), (556, 558, 562, 560), (552, 554, 558, 556), (554, 555, 559, 558), (555, 553, 557, 559), (563, 561, 565, 567), (558, 559, 563, 562), (559, 557, 561, 563), (557, 556, 560, 561), (564, 566, 570, 568), (561, 560, 564, 565), (560, 562, 566, 564), (562, 563, 567, 566), (570, 571, 575, 574), (566, 567, 571, 570), (567, 565, 569, 571), (565, 564, 568, 569), (575, 573, 577, 579), (571, 569, 573, 575), (569, 568, 572, 573), (568, 570, 574, 572), (576, 578, 582, 580), (573, 572, 576, 577), (572, 574, 578, 576), (574, 575, 579, 578), (583, 581, 585, 587), (578, 579, 583, 582), (579, 577, 581, 583), (577, 576, 580, 581), (587, 585, 589, 591), (581, 580, 584, 585), (580, 582, 586, 584), (582, 583, 587, 586), (588, 590, 594, 592), (585, 584, 588, 589), (584, 586, 590, 588), (586, 587, 591, 590), (595, 593, 597, 599), (590, 591, 595, 594), (591, 589, 593, 595), (589, 588, 592, 593), (597, 596, 600, 601), (593, 592, 596, 597), (592, 594, 598, 596), (594, 595, 599, 598), (600, 602, 606, 604), (596, 598, 602, 600), (598, 599, 603, 602), (599, 597, 601, 603), (607, 605, 609, 611), (602, 603, 607, 606), (603, 601, 605, 607), (601, 600, 604, 605), (608, 610, 614, 612), (605, 604, 608, 609), (604, 606, 610, 608), (606, 607, 611, 610), (614, 615, 619, 618), (610, 611, 615, 614), (611, 609, 613, 615), (609, 608, 612, 613), (619, 617, 616, 618), (615, 613, 617, 619), (613, 612, 616, 617), (612, 614, 618, 616), (623, 621, 625, 627), (498, 499, 623, 622), (499, 497, 621, 623), (497, 496, 620, 621), (627, 625, 629, 631), (621, 620, 624, 625), (620, 622, 626, 624), (622, 623, 627, 626), (628, 630, 634, 632), (625, 624, 628, 629), (624, 626, 630, 628), (626, 627, 631, 630), (635, 633, 637, 639), (630, 631, 635, 634), (631, 629, 633, 635), (629, 628, 632, 633), (637, 636, 640, 641), (633, 632, 636, 637), (632, 634, 638, 636), (634, 635, 639, 638), (640, 642, 646, 644), (636, 638, 642, 640), (638, 639, 643, 642), (639, 637, 641, 643), (647, 645, 649, 651), (642, 643, 647, 646), (643, 641, 645, 647), (641, 640, 644, 645), (648, 650, 654, 652), (645, 644, 648, 649), (644, 646, 650, 648), (646, 647, 651, 650), (654, 655, 659, 658), (650, 651, 655, 654), (651, 649, 653, 655), (649, 648, 652, 653), (659, 657, 661, 663), (655, 653, 657, 659), (653, 652, 656, 657), (652, 654, 658, 656), (660, 662, 666, 664), (657, 656, 660, 661), (656, 658, 662, 660), (658, 659, 663, 662), (667, 665, 669, 671), (662, 663, 667, 666), (663, 661, 665, 667), (661, 660, 664, 665), (671, 669, 673, 675), (665, 664, 668, 669), (664, 666, 670, 668), (666, 667, 671, 670), (672, 674, 678, 676), (669, 668, 672, 673), (668, 670, 674, 672), (670, 671, 675, 674), (679, 677, 681, 683), (674, 675, 679, 678), (675, 673, 677, 679), (673, 672, 676, 677), (681, 680, 684, 685), (677, 676, 680, 681), (676, 678, 682, 680), (678, 679, 683, 682), (684, 686, 690, 688), (680, 682, 686, 684), (682, 683, 687, 686), (683, 681, 685, 687), (691, 689, 693, 695), (686, 687, 691, 690), (687, 685, 689, 691), (685, 684, 688, 689), (692, 694, 698, 696), (689, 688, 692, 693), (688, 690, 694, 692), (690, 691, 695, 694), (698, 699, 703, 702), (694, 695, 699, 698), (695, 693, 697, 699), (693, 692, 696, 697), (703, 701, 705, 707), (699, 697, 701, 703), (697, 696, 700, 701), (696, 698, 702, 700), (704, 706, 710, 708), (701, 700, 704, 705), (700, 702, 706, 704), (702, 703, 707, 706), (711, 709, 713, 715), (706, 707, 711, 710), (707, 705, 709, 711), (705, 704, 708, 709), (715, 713, 717, 719), (709, 708, 712, 713), (708, 710, 714, 712), (710, 711, 715, 714), (716, 718, 722, 720), (713, 712, 716, 717), (712, 714, 718, 716), (714, 715, 719, 718), (723, 721, 725, 727), (718, 719, 723, 722), (719, 717, 721, 723), (717, 716, 720, 721), (725, 724, 728, 729), (721, 720, 724, 725), (720, 722, 726, 724), (722, 723, 727, 726), (728, 730, 734, 732), (724, 726, 730, 728), (726, 727, 731, 730), (727, 725, 729, 731), (735, 733, 737, 739), (730, 731, 735, 734), (731, 729, 733, 735), (729, 728, 732, 733), (739, 737, 736, 738), (733, 732, 736, 737), (732, 734, 738, 736), (734, 735, 739, 738)])
_uv = me_cylinder.uv_layers.new(name='UVMap')
_uv.uv.foreach_set('vector', [0.03125, 0.6256, 0.03125, 0.7512, 0.0, 0.7512, 0.0, 0.6256, 0.9375, 0.6256, 0.9375, 0.7512, 0.9062, 0.7512, 0.9063, 0.6256, 0.9063, 0.6256, 0.9062, 0.7512, 0.875, 0.7512, 0.875, 0.6256, 0.875, 0.6256, 0.875, 0.7512, 0.8438, 0.7512, 0.8438, 0.6256, 0.8438, 0.6256, 0.8438, 0.7512, 0.8125, 0.7512, 0.8125, 0.6256, 0.8125, 0.6256, 0.8125, 0.7512, 0.7812, 0.7512, 0.7812, 0.6256, 0.7812, 0.6256, 0.7812, 0.7512, 0.75, 0.7512, 0.75, 0.6256, 0.75, 0.6256, 0.75, 0.7512, 0.7188, 0.7512, 0.7188, 0.6256, 0.7188, 0.6256, 0.7188, 0.7512, 0.6875, 0.7512, 0.6875, 0.6256, 0.6875, 0.6256, 0.6875, 0.7512, 0.6562, 0.7512, 0.6562, 0.6256, 0.6562, 0.6256, 0.6562, 0.7512, 0.625, 0.7512, 0.625, 0.6256, 0.625, 0.6256, 0.625, 0.7512, 0.5938, 0.7512, 0.5938, 0.6256, 0.5938, 0.6256, 0.5938, 0.7512, 0.5625, 0.7512, 0.5625, 0.6256, 0.5625, 0.6256, 0.5625, 0.7512, 0.5312, 0.7512, 0.5312, 0.6256, 0.5312, 0.6256, 0.5312, 0.7512, 0.5, 0.7512, 0.5, 0.6256, 0.5, 0.6256, 0.5, 0.7512, 0.4688, 0.7512, 0.4687, 0.6256, 0.4687, 0.6256, 0.4688, 0.7512, 0.4375, 0.7512, 0.4375, 0.6256, 0.4375, 0.6256, 0.4375, 0.7512, 0.4062, 0.7512, 0.4063, 0.6256, 0.4063, 0.6256, 0.4062, 0.7512, 0.375, 0.7512, 0.375, 0.6256, 0.375, 0.6256, 0.375, 0.7512, 0.3438, 0.7512, 0.3438, 0.6256, 0.3438, 0.6256, 0.3438, 0.7512, 0.3125, 0.7512, 0.3125, 0.6256, 0.3125, 0.6256, 0.3125, 0.7512, 0.2812, 0.7512, 0.2812, 0.6256, 0.2812, 0.6256, 0.2812, 0.7512, 0.25, 0.7512, 0.25, 0.6256, 0.25, 0.6256, 0.25, 0.7512, 0.2188, 0.7512, 0.2188, 0.6256, 0.2188, 0.6256, 0.2188, 0.7512, 0.1875, 0.7512, 0.1875, 0.6256, 0.1875, 0.6256, 0.1875, 0.7512, 0.1562, 0.7512, 0.1562, 0.6256, 0.1562, 0.6256, 0.1562, 0.7512, 0.125, 0.7512, 0.125, 0.6256, 0.125, 0.6256, 0.125, 0.7512, 0.09375, 0.7512, 0.09375, 0.6256, 0.09375, 0.6256, 0.09375, 0.7512, 0.0625, 0.7512, 0.0625, 0.6256, 0.0625, 0.6256, 0.0625, 0.7512, 0.03125, 0.7512, 0.03125, 0.6256, 1.0, 0.6256, 1.0, 0.7512, 0.9688, 0.7512, 0.9687, 0.6256, 0.9687, 0.6256, 0.9688, 0.7512, 0.9375, 0.7512, 0.9375, 0.6256, 0.75, 0.49, 0.7968, 0.4854, 0.8418, 0.4717, 0.8833, 0.4496, 0.9197, 0.4197, 0.9496, 0.3833, 0.9717, 0.3418, 0.9854, 0.2968, 0.99, 0.25, 0.9854, 0.2032, 0.9717, 0.1582, 0.9496, 0.1167, 0.9197, 0.08029, 0.8833, 0.05045, 0.8418, 0.02827, 0.7968, 0.01461, 0.75, 0.01, 0.7032, 0.01461, 0.6582, 0.02827, 0.6167, 0.05045, 0.5803, 0.08029, 0.5504, 0.1167, 0.5283, 0.1582, 0.5146, 0.2032, 0.51, 0.25, 0.5146, 0.2968, 0.5283, 0.3418, 0.5504, 0.3833, 0.5803, 0.4197, 0.6167, 0.4496, 0.6582, 0.4717, 0.7032, 0.4854, 0.9688, 0.7512, 1.0, 0.7512, 0.9999, 0.7837, 0.9689, 0.7837, 0.9689, 0.7837, 0.9999, 0.7837, 0.9995, 0.8156, 0.9693, 0.8156, 0.9693, 0.8156, 0.9995, 0.8156, 0.9988, 0.8464, 0.9699, 0.8464, 0.9699, 0.8464, 0.9988, 0.8464, 0.9979, 0.8756, 0.9708, 0.8756, 0.9708, 0.8756, 0.9979, 0.8756, 0.9968, 0.9027, 0.972, 0.9027, 0.972, 0.9027, 0.9968, 0.9027, 0.9954, 1.0, 0.9733, 1.0, 0.29, 0.4861, 0.2569, 0.4893, 0.25, 0.3961, 0.2785, 0.3933, 0.2785, 0.3933, 0.25, 0.3961, 0.25, 0.37, 0.2734, 0.3677, 0.2734, 0.3677, 0.25, 0.37, 0.25, 0.3418, 0.2679, 0.3401, 0.2679, 0.3401, 0.25, 0.3418, 0.25, 0.3121, 0.2621, 0.3109, 0.2621, 0.3109, 0.25, 0.3121, 0.25, 0.2813, 0.2561, 0.2807, 0.2561, 0.2807, 0.25, 0.2813, 0.25, 0.25, 0.25, 0.25, 0.9688, 0.7837, 0.9375, 0.7837, 0.9376, 0.7837, 0.9686, 0.7837, 0.9376, 0.7837, 0.9686, 0.7837, 0.9682, 0.8156, 0.938, 0.8156, 0.938, 0.8156, 0.9682, 0.8156, 0.9676, 0.8464, 0.9387, 0.8464, 0.9387, 0.8464, 0.9676, 0.8464, 0.9667, 0.8756, 0.9396, 0.8756, 0.9396, 0.8756, 0.9667, 0.8756, 0.9655, 0.9027, 0.9407, 0.9027, 0.9407, 0.9027, 0.9655, 0.9027, 0.9642, 1.0, 0.9421, 1.0, 0.3353, 0.4737, 0.3034, 0.4834, 0.2785, 0.3933, 0.3059, 0.385, 0.3059, 0.385, 0.2785, 0.3933, 0.2734, 0.3677, 0.2959, 0.3609, 0.2959, 0.3609, 0.2734, 0.3677, 0.2679, 0.3401, 0.2851, 0.3349, 0.2851, 0.3349, 0.2679, 0.3401, 0.2621, 0.3109, 0.2738, 0.3074, 0.2738, 0.3074, 0.2621, 0.3109, 0.2561, 0.2807, 0.262, 0.2789, 0.262, 0.2789, 0.2561, 0.2807, 0.25, 0.25, 0.25, 0.25, 0.9062, 0.7512, 0.9375, 0.7512, 0.9374, 0.7837, 0.9064, 0.7837, 0.9064, 0.7837, 0.9374, 0.7837, 0.937, 0.8156, 0.9068, 0.8156, 0.9068, 0.8156, 0.937, 0.8156, 0.9363, 0.8464, 0.9074, 0.8464, 0.9074, 0.8464, 0.9363, 0.8464, 0.9354, 0.8756, 0.9083, 0.8756, 0.9083, 0.8756, 0.9354, 0.8756, 0.9343, 0.9027, 0.9095, 0.9027, 0.9095, 0.9027, 0.9343, 0.9027, 0.9329, 1.0, 0.9108, 1.0, 0.3773, 0.4528, 0.3479, 0.4685, 0.3059, 0.385, 0.3312, 0.3715, 0.3312, 0.3715, 0.3059, 0.385, 0.2959, 0.3609, 0.3167, 0.3498, 0.3167, 0.3498, 0.2959, 0.3609, 0.2851, 0.3349, 0.301, 0.3264, 0.301, 0.3264, 0.2851, 0.3349, 0.2738, 0.3074, 0.2845, 0.3016, 0.2845, 0.3016, 0.2738, 0.3074, 0.262, 0.2789, 0.2674, 0.276, 0.2674, 0.276, 0.262, 0.2789, 0.25, 0.25, 0.25, 0.25, 0.875, 0.7512, 0.9062, 0.7512, 0.9061, 0.7837, 0.8751, 0.7837, 0.8751, 0.7837, 0.9061, 0.7837, 0.9057, 0.8156, 0.8755, 0.8156, 0.8755, 0.8156, 0.9057, 0.8156, 0.9051, 0.8464, 0.8762, 0.8464, 0.8762, 0.8464, 0.9051, 0.8464, 0.9042, 0.8756, 0.8771, 0.8756, 0.8771, 0.8756, 0.9042, 0.8756, 0.903, 0.9027, 0.8782, 0.9027, 0.8782, 0.9027, 0.903, 0.9027, 0.9017, 1.0, 0.8796, 1.0, 0.4144, 0.4241, 0.3887, 0.4452, 0.3312, 0.3715, 0.3533, 0.3533, 0.3533, 0.3533, 0.3312, 0.3715, 0.3167, 0.3498, 0.3349, 0.3349, 0.3349, 0.3349, 0.3167, 0.3498, 0.301, 0.3264, 0.3149, 0.3149, 0.3149, 0.3149, 0.301, 0.3264, 0.2845, 0.3016, 0.2939, 0.2939, 0.2939, 0.2939, 0.2845, 0.3016, 0.2674, 0.276, 0.2722, 0.2722, 0.2722, 0.2722, 0.2674, 0.276, 0.25, 0.25, 0.25, 0.25, 0.8438, 0.7512, 0.875, 0.7512, 0.8749, 0.7837, 0.8439, 0.7837, 0.8439, 0.7837, 0.8749, 0.7837, 0.8745, 0.8156, 0.8443, 0.8156, 0.8443, 0.8156, 0.8745, 0.8156, 0.8738, 0.8464, 0.8449, 0.8464, 0.8449, 0.8464, 0.8738, 0.8464, 0.8729, 0.8756, 0.8458, 0.8756, 0.8458, 0.8756, 0.8729, 0.8756, 0.8718, 0.9027, 0.847, 0.9027, 0.847, 0.9027, 0.8718, 0.9027, 0.8704, 1.0, 0.8483, 1.0, 0.4452, 0.3887, 0.4241, 0.4144, 0.3533, 0.3533, 0.3715, 0.3312, 0.3715, 0.3312, 0.3533, 0.3533, 0.3349, 0.3349, 0.3498, 0.3167, 0.3498, 0.3167, 0.3349, 0.3349, 0.3149, 0.3149, 0.3264, 0.301, 0.3264, 0.301, 0.3149, 0.3149, 0.2939, 0.2939, 0.3016, 0.2845, 0.3016, 0.2845, 0.2939, 0.2939, 0.2722, 0.2722, 0.276, 0.2674, 0.276, 0.2674, 0.2722, 0.2722, 0.25, 0.25, 0.25, 0.25, 0.8125, 0.7512, 0.8438, 0.7512, 0.8436, 0.7837, 0.8126, 0.7837, 0.8126, 0.7837, 0.8436, 0.7837, 0.8432, 0.8156, 0.813, 0.8156, 0.813, 0.8156, 0.8432, 0.8156, 0.8426, 0.8464, 0.8137, 0.8464, 0.8137, 0.8464, 0.8426, 0.8464, 0.8417, 0.8756, 0.8146, 0.8756, 0.8146, 0.8756, 0.8417, 0.8756, 0.8405, 0.9027, 0.8157, 0.9027, 0.8157, 0.9027, 0.8405, 0.9027, 0.8392, 1.0, 0.8171, 1.0, 0.4685, 0.3479, 0.4528, 0.3773, 0.3715, 0.3312, 0.385, 0.3059, 0.385, 0.3059, 0.3715, 0.3312, 0.3498, 0.3167, 0.3609, 0.2959, 0.3609, 0.2959, 0.3498, 0.3167, 0.3264, 0.301, 0.3349, 0.2851, 0.3349, 0.2851, 0.3264, 0.301, 0.3016, 0.2845, 0.3074, 0.2738, 0.3074, 0.2738, 0.3016, 0.2845, 0.276, 0.2674, 0.2789, 0.262, 0.2789, 0.262, 0.276, 0.2674, 0.25, 0.25, 0.25, 0.25, 0.7812, 0.7512, 0.8125, 0.7512, 0.8124, 0.7837, 0.7814, 0.7837, 0.7814, 0.7837, 0.8124, 0.7837, 0.812, 0.8156, 0.7818, 0.8156, 0.7818, 0.8156, 0.812, 0.8156, 0.8113, 0.8464, 0.7824, 0.8464, 0.7824, 0.8464, 0.8113, 0.8464, 0.8104, 0.8756, 0.7833, 0.8756, 0.7833, 0.8756, 0.8104, 0.8756, 0.8093, 0.9027, 0.7845, 0.9027, 0.7845, 0.9027, 0.8093, 0.9027, 0.8079, 1.0, 0.7858, 1.0, 0.4834, 0.3034, 0.4737, 0.3353, 0.385, 0.3059, 0.3933, 0.2785, 0.3933, 0.2785, 0.385, 0.3059, 0.3609, 0.2959, 0.3677, 0.2734, 0.3677, 0.2734, 0.3609, 0.2959, 0.3349, 0.2851, 0.3401, 0.2679, 0.3401, 0.2679, 0.3349, 0.2851, 0.3074, 0.2738, 0.3109, 0.2621, 0.3109, 0.2621, 0.3074, 0.2738, 0.2789, 0.262, 0.2807, 0.2561, 0.2807, 0.2561, 0.2789, 0.262, 0.25, 0.25, 0.25, 0.25, 0.75, 0.7512, 0.7812, 0.7512, 0.7811, 0.7837, 0.7501, 0.7837, 0.7501, 0.7837, 0.7811, 0.7837, 0.7807, 0.8156, 0.7505, 0.8156, 0.7505, 0.8156, 0.7807, 0.8156, 0.7801, 0.8464, 0.7512, 0.8464, 0.7512, 0.8464, 0.7801, 0.8464, 0.7792, 0.8756, 0.7521, 0.8756, 0.7521, 0.8756, 0.7792, 0.8756, 0.778, 0.9027, 0.7532, 0.9027, 0.7532, 0.9027, 0.778, 0.9027, 0.7767, 1.0, 0.7546, 1.0, 0.4893, 0.2569, 0.4861, 0.29, 0.3933, 0.2785, 0.3961, 0.25, 0.3961, 0.25, 0.3933, 0.2785, 0.3677, 0.2734, 0.37, 0.25, 0.37, 0.25, 0.3677, 0.2734, 0.3401, 0.2679, 0.3418, 0.25, 0.3418, 0.25, 0.3401, 0.2679, 0.3109, 0.2621, 0.3121, 0.25, 0.3121, 0.25, 0.3109, 0.2621, 0.2807, 0.2561, 0.2813, 0.25, 0.2813, 0.25, 0.2807, 0.2561, 0.25, 0.25, 0.25, 0.25, 0.7188, 0.7512, 0.75, 0.7512, 0.7499, 0.7837, 0.7189, 0.7837, 0.7189, 0.7837, 0.7499, 0.7837, 0.7495, 0.8156, 0.7193, 0.8156, 0.7193, 0.8156, 0.7495, 0.8156, 0.7488, 0.8464, 0.7199, 0.8464, 0.7199, 0.8464, 0.7488, 0.8464, 0.7479, 0.8756, 0.7208, 0.8756, 0.7208, 0.8756, 0.7479, 0.8756, 0.7468, 0.9027, 0.722, 0.9027, 0.722, 0.9027, 0.7468, 0.9027, 0.7454, 1.0, 0.7233, 1.0, 0.4861, 0.21, 0.4893, 0.2431, 0.3961, 0.25, 0.3933, 0.2215, 0.3933, 0.2215, 0.3961, 0.25, 0.37, 0.25, 0.3677, 0.2266, 0.3677, 0.2266, 0.37, 0.25, 0.3418, 0.25, 0.3401, 0.2321, 0.3401, 0.2321, 0.3418, 0.25, 0.3121, 0.25, 0.3109, 0.2379, 0.3109, 0.2379, 0.3121, 0.25, 0.2813, 0.25, 0.2807, 0.2439, 0.2807, 0.2439, 0.2813, 0.25, 0.25, 0.25, 0.25, 0.25, 0.6875, 0.7512, 0.7188, 0.7512, 0.7186, 0.7837, 0.6876, 0.7837, 0.6876, 0.7837, 0.7186, 0.7837, 0.7182, 0.8156, 0.688, 0.8156, 0.688, 0.8156, 0.7182, 0.8156, 0.7176, 0.8464, 0.6887, 0.8464, 0.6887, 0.8464, 0.7176, 0.8464, 0.7167, 0.8756, 0.6896, 0.8756, 0.6896, 0.8756, 0.7167, 0.8756, 0.7155, 0.9027, 0.6907, 0.9027, 0.6907, 0.9027, 0.7155, 0.9027, 0.7142, 1.0, 0.6921, 1.0, 0.4737, 0.1647, 0.4834, 0.1966, 0.3933, 0.2215, 0.385, 0.1941, 0.385, 0.1941, 0.3933, 0.2215, 0.3677, 0.2266, 0.3609, 0.2041, 0.3609, 0.2041, 0.3677, 0.2266, 0.3401, 0.2321, 0.3349, 0.2149, 0.3349, 0.2149, 0.3401, 0.2321, 0.3109, 0.2379, 0.3074, 0.2262, 0.3074, 0.2262, 0.3109, 0.2379, 0.2807, 0.2439, 0.2789, 0.238, 0.2789, 0.238, 0.2807, 0.2439, 0.25, 0.25, 0.25, 0.25, 0.6562, 0.7512, 0.6875, 0.7512, 0.6874, 0.7837, 0.6564, 0.7837, 0.6564, 0.7837, 0.6874, 0.7837, 0.687, 0.8156, 0.6568, 0.8156, 0.6568, 0.8156, 0.687, 0.8156, 0.6863, 0.8464, 0.6574, 0.8464, 0.6574, 0.8464, 0.6863, 0.8464, 0.6854, 0.8756, 0.6583, 0.8756, 0.6583, 0.8756, 0.6854, 0.8756, 0.6843, 0.9027, 0.6595, 0.9027, 0.6595, 0.9027, 0.6843, 0.9027, 0.6829, 1.0, 0.6608, 1.0, 0.4528, 0.1227, 0.4685, 0.1521, 0.385, 0.1941, 0.3715, 0.1688, 0.3715, 0.1688, 0.385, 0.1941, 0.3609, 0.2041, 0.3498, 0.1833, 0.3498, 0.1833, 0.3609, 0.2041, 0.3349, 0.2149, 0.3264, 0.199, 0.3264, 0.199, 0.3349, 0.2149, 0.3074, 0.2262, 0.3016, 0.2155, 0.3016, 0.2155, 0.3074, 0.2262, 0.2789, 0.238, 0.276, 0.2326, 0.276, 0.2326, 0.2789, 0.238, 0.25, 0.25, 0.25, 0.25, 0.625, 0.7512, 0.6562, 0.7512, 0.6561, 0.7837, 0.6251, 0.7837, 0.6251, 0.7837, 0.6561, 0.7837, 0.6557, 0.8156, 0.6255, 0.8156, 0.6255, 0.8156, 0.6557, 0.8156, 0.6551, 0.8464, 0.6262, 0.8464, 0.6262, 0.8464, 0.6551, 0.8464, 0.6542, 0.8756, 0.6271, 0.8756, 0.6271, 0.8756, 0.6542, 0.8756, 0.653, 0.9027, 0.6282, 0.9027, 0.6282, 0.9027, 0.653, 0.9027, 0.6517, 1.0, 0.6296, 1.0, 0.4241, 0.08562, 0.4452, 0.1113, 0.3715, 0.1688, 0.3533, 0.1467, 0.3533, 0.1467, 0.3715, 0.1688, 0.3498, 0.1833, 0.3349, 0.1651, 0.3349, 0.1651, 0.3498, 0.1833, 0.3264, 0.199, 0.3149, 0.1851, 0.3149, 0.1851, 0.3264, 0.199, 0.3016, 0.2155, 0.2939, 0.2061, 0.2939, 0.2061, 0.3016, 0.2155, 0.276, 0.2326, 0.2722, 0.2278, 0.2722, 0.2278, 0.276, 0.2326, 0.25, 0.25, 0.25, 0.25, 0.5938, 0.7512, 0.625, 0.7512, 0.6249, 0.7837, 0.5939, 0.7837, 0.5939, 0.7837, 0.6249, 0.7837, 0.6245, 0.8156, 0.5943, 0.8156, 0.5943, 0.8156, 0.6245, 0.8156, 0.6238, 0.8464, 0.5949, 0.8464, 0.5949, 0.8464, 0.6238, 0.8464, 0.6229, 0.8756, 0.5958, 0.8756, 0.5958, 0.8756, 0.6229, 0.8756, 0.6218, 0.9027, 0.597, 0.9027, 0.597, 0.9027, 0.6218, 0.9027, 0.6204, 1.0, 0.5983, 1.0, 0.3887, 0.05482, 0.4144, 0.07592, 0.3533, 0.1467, 0.3312, 0.1285, 0.3312, 0.1285, 0.3533, 0.1467, 0.3349, 0.1651, 0.3167, 0.1502, 0.3167, 0.1502, 0.3349, 0.1651, 0.3149, 0.1851, 0.301, 0.1736, 0.301, 0.1736, 0.3149, 0.1851, 0.2939, 0.2061, 0.2845, 0.1984, 0.2845, 0.1984, 0.2939, 0.2061, 0.2722, 0.2278, 0.2674, 0.224, 0.2674, 0.224, 0.2722, 0.2278, 0.25, 0.25, 0.25, 0.25, 0.5625, 0.7512, 0.5938, 0.7512, 0.5936, 0.7837, 0.5626, 0.7837, 0.5626, 0.7837, 0.5936, 0.7837, 0.5932, 0.8156, 0.563, 0.8156, 0.563, 0.8156, 0.5932, 0.8156, 0.5926, 0.8464, 0.5637, 0.8464, 0.5637, 0.8464, 0.5926, 0.8464, 0.5917, 0.8756, 0.5646, 0.8756, 0.5646, 0.8756, 0.5917, 0.8756, 0.5905, 0.9027, 0.5657, 0.9027, 0.5657, 0.9027, 0.5905, 0.9027, 0.5892, 1.0, 0.5671, 1.0, 0.3479, 0.03152, 0.3773, 0.0472, 0.3312, 0.1285, 0.3059, 0.115, 0.3059, 0.115, 0.3312, 0.1285, 0.3167, 0.1502, 0.2959, 0.1391, 0.2959, 0.1391, 0.3167, 0.1502, 0.301, 0.1736, 0.2851, 0.1651, 0.2851, 0.1651, 0.301, 0.1736, 0.2845, 0.1984, 0.2738, 0.1926, 0.2738, 0.1926, 0.2845, 0.1984, 0.2674, 0.224, 0.262, 0.2211, 0.262, 0.2211, 0.2674, 0.224, 0.25, 0.25, 0.25, 0.25, 0.5312, 0.7512, 0.5625, 0.7512, 0.5625, 0.7512, 0.5312, 0.7512, 0.5314, 0.7837, 0.5624, 0.7837, 0.562, 0.8156, 0.5318, 0.8156, 0.5318, 0.8156, 0.562, 0.8156, 0.5613, 0.8464, 0.5324, 0.8464, 0.5324, 0.8464, 0.5613, 0.8464, 0.5604, 0.8756, 0.5333, 0.8756, 0.5333, 0.8756, 0.5604, 0.8756, 0.5593, 0.9027, 0.5345, 0.9027, 0.5345, 0.9027, 0.5593, 0.9027, 0.5579, 1.0, 0.5358, 1.0, 0.3034, 0.01661, 0.3353, 0.02627, 0.3059, 0.115, 0.2785, 0.1067, 0.2785, 0.1067, 0.3059, 0.115, 0.2959, 0.1391, 0.2734, 0.1323, 0.2734, 0.1323, 0.2959, 0.1391, 0.2851, 0.1651, 0.2679, 0.1599, 0.2679, 0.1599, 0.2851, 0.1651, 0.2738, 0.1926, 0.2621, 0.1891, 0.2621, 0.1891, 0.2738, 0.1926, 0.262, 0.2211, 0.2561, 0.2193, 0.2561, 0.2193, 0.262, 0.2211, 0.25, 0.25, 0.25, 0.25, 0.5, 0.7512, 0.5312, 0.7512, 0.5311, 0.7837, 0.5001, 0.7837, 0.5001, 0.7837, 0.5311, 0.7837, 0.5307, 0.8156, 0.5005, 0.8156, 0.5005, 0.8156, 0.5307, 0.8156, 0.5301, 0.8464, 0.5012, 0.8464, 0.5012, 0.8464, 0.5301, 0.8464, 0.5292, 0.8756, 0.5021, 0.8756, 0.5021, 0.8756, 0.5292, 0.8756, 0.528, 0.9027, 0.5032, 0.9027, 0.5032, 0.9027, 0.528, 0.9027, 0.5267, 1.0, 0.5046, 1.0, 0.2569, 0.01068, 0.29, 0.01394, 0.2785, 0.1067, 0.25, 0.1039, 0.25, 0.1039, 0.2785, 0.1067, 0.2734, 0.1323, 0.25, 0.13, 0.25, 0.13, 0.2734, 0.1323, 0.2679, 0.1599, 0.25, 0.1582, 0.25, 0.1582, 0.2679, 0.1599, 0.2621, 0.1891, 0.25, 0.1879, 0.25, 0.1879, 0.2621, 0.1891, 0.2561, 0.2193, 0.25, 0.2187, 0.25, 0.2187, 0.2561, 0.2193, 0.25, 0.25, 0.25, 0.25, 0.4688, 0.7512, 0.5, 0.7512, 0.4999, 0.7837, 0.4689, 0.7837, 0.4689, 0.7837, 0.4999, 0.7837, 0.4995, 0.8156, 0.4693, 0.8156, 0.4693, 0.8156, 0.4995, 0.8156, 0.4988, 0.8464, 0.4699, 0.8464, 0.4699, 0.8464, 0.4988, 0.8464, 0.4979, 0.8756, 0.4708, 0.8756, 0.4708, 0.8756, 0.4979, 0.8756, 0.4968, 0.9027, 0.472, 0.9027, 0.472, 0.9027, 0.4968, 0.9027, 0.4954, 1.0, 0.4733, 1.0, 0.21, 0.01394, 0.2431, 0.01068, 0.25, 0.1039, 0.2215, 0.1067, 0.2215, 0.1067, 0.25, 0.1039, 0.25, 0.13, 0.2266, 0.1323, 0.2266, 0.1323, 0.25, 0.13, 0.25, 0.1582, 0.2321, 0.1599, 0.2321, 0.1599, 0.25, 0.1582, 0.25, 0.1879, 0.2379, 0.1891, 0.2379, 0.1891, 0.25, 0.1879, 0.25, 0.2187, 0.2439, 0.2193, 0.2439, 0.2193, 0.25, 0.2187, 0.25, 0.25, 0.25, 0.25, 0.4375, 0.7512, 0.4688, 0.7512, 0.4686, 0.7837, 0.4376, 0.7837, 0.4376, 0.7837, 0.4686, 0.7837, 0.4682, 0.8156, 0.438, 0.8156, 0.438, 0.8156, 0.4682, 0.8156, 0.4676, 0.8464, 0.4387, 0.8464, 0.4387, 0.8464, 0.4676, 0.8464, 0.4667, 0.8756, 0.4396, 0.8756, 0.4396, 0.8756, 0.4667, 0.8756, 0.4655, 0.9027, 0.4407, 0.9027, 0.4407, 0.9027, 0.4655, 0.9027, 0.4642, 1.0, 0.4421, 1.0, 0.1647, 0.02627, 0.1966, 0.01661, 0.2215, 0.1067, 0.1941, 0.115, 0.1941, 0.115, 0.2215, 0.1067, 0.2266, 0.1323, 0.2041, 0.1391, 0.2041, 0.1391, 0.2266, 0.1323, 0.2321, 0.1599, 0.2149, 0.1651, 0.2149, 0.1651, 0.2321, 0.1599, 0.2379, 0.1891, 0.2262, 0.1926, 0.2262, 0.1926, 0.2379, 0.1891, 0.2439, 0.2193, 0.238, 0.2211, 0.238, 0.2211, 0.2439, 0.2193, 0.25, 0.25, 0.25, 0.25, 0.4062, 0.7512, 0.4375, 0.7512, 0.4374, 0.7837, 0.4064, 0.7837, 0.4064, 0.7837, 0.4374, 0.7837, 0.437, 0.8156, 0.4068, 0.8156, 0.4068, 0.8156, 0.437, 0.8156, 0.4363, 0.8464, 0.4074, 0.8464, 0.4074, 0.8464, 0.4363, 0.8464, 0.4354, 0.8756, 0.4083, 0.8756, 0.4083, 0.8756, 0.4354, 0.8756, 0.4343, 0.9027, 0.4095, 0.9027, 0.4095, 0.9027, 0.4343, 0.9027, 0.4329, 1.0, 0.4108, 1.0, 0.1227, 0.0472, 0.1521, 0.03152, 0.1941, 0.115, 0.1688, 0.1285, 0.1688, 0.1285, 0.1941, 0.115, 0.2041, 0.1391, 0.1833, 0.1502, 0.1833, 0.1502, 0.2041, 0.1391, 0.2149, 0.1651, 0.199, 0.1736, 0.199, 0.1736, 0.2149, 0.1651, 0.2262, 0.1926, 0.2155, 0.1984, 0.2155, 0.1984, 0.2262, 0.1926, 0.238, 0.2211, 0.2326, 0.224, 0.2326, 0.224, 0.238, 0.2211, 0.25, 0.25, 0.25, 0.25, 0.375, 0.7512, 0.4062, 0.7512, 0.4061, 0.7837, 0.3751, 0.7837, 0.3751, 0.7837, 0.4061, 0.7837, 0.4057, 0.8156, 0.3755, 0.8156, 0.3755, 0.8156, 0.4057, 0.8156, 0.4051, 0.8464, 0.3762, 0.8464, 0.3762, 0.8464, 0.4051, 0.8464, 0.4042, 0.8756, 0.3771, 0.8756, 0.3771, 0.8756, 0.4042, 0.8756, 0.403, 0.9027, 0.3782, 0.9027, 0.3782, 0.9027, 0.403, 0.9027, 0.4017, 1.0, 0.3796, 1.0, 0.08562, 0.07592, 0.1113, 0.05482, 0.1688, 0.1285, 0.1467, 0.1467, 0.1467, 0.1467, 0.1688, 0.1285, 0.1833, 0.1502, 0.1651, 0.1651, 0.1651, 0.1651, 0.1833, 0.1502, 0.199, 0.1736, 0.1851, 0.1851, 0.1851, 0.1851, 0.199, 0.1736, 0.2155, 0.1984, 0.2061, 0.2061, 0.2061, 0.2061, 0.2155, 0.1984, 0.2326, 0.224, 0.2278, 0.2278, 0.2278, 0.2278, 0.2326, 0.224, 0.25, 0.25, 0.25, 0.25, 0.3438, 0.7512, 0.375, 0.7512, 0.3749, 0.7837, 0.3439, 0.7837, 0.3439, 0.7837, 0.3749, 0.7837, 0.3745, 0.8156, 0.3443, 0.8156, 0.3443, 0.8156, 0.3745, 0.8156, 0.3738, 0.8464, 0.3449, 0.8464, 0.3449, 0.8464, 0.3738, 0.8464, 0.3729, 0.8756, 0.3458, 0.8756, 0.3458, 0.8756, 0.3729, 0.8756, 0.3718, 0.9027, 0.347, 0.9027, 0.347, 0.9027, 0.3718, 0.9027, 0.3704, 1.0, 0.3483, 1.0, 0.05482, 0.1113, 0.07592, 0.08562, 0.1467, 0.1467, 0.1285, 0.1688, 0.1285, 0.1688, 0.1467, 0.1467, 0.1651, 0.1651, 0.1502, 0.1833, 0.1502, 0.1833, 0.1651, 0.1651, 0.1851, 0.1851, 0.1736, 0.199, 0.1736, 0.199, 0.1851, 0.1851, 0.2061, 0.2061, 0.1984, 0.2155, 0.1984, 0.2155, 0.2061, 0.2061, 0.2278, 0.2278, 0.224, 0.2326, 0.224, 0.2326, 0.2278, 0.2278, 0.25, 0.25, 0.25, 0.25, 0.3125, 0.7512, 0.3438, 0.7512, 0.3436, 0.7837, 0.3126, 0.7837, 0.3126, 0.7837, 0.3436, 0.7837, 0.3432, 0.8156, 0.313, 0.8156, 0.313, 0.8156, 0.3432, 0.8156, 0.3426, 0.8464, 0.3137, 0.8464, 0.3137, 0.8464, 0.3426, 0.8464, 0.3417, 0.8756, 0.3146, 0.8756, 0.3146, 0.8756, 0.3417, 0.8756, 0.3405, 0.9027, 0.3157, 0.9027, 0.3157, 0.9027, 0.3405, 0.9027, 0.3392, 1.0, 0.3171, 1.0, 0.03152, 0.1521, 0.0472, 0.1227, 0.1285, 0.1688, 0.115, 0.1941, 0.115, 0.1941, 0.1285, 0.1688, 0.1502, 0.1833, 0.1391, 0.2041, 0.1391, 0.2041, 0.1502, 0.1833, 0.1736, 0.199, 0.1651, 0.2149, 0.1651, 0.2149, 0.1736, 0.199, 0.1984, 0.2155, 0.1926, 0.2262, 0.1926, 0.2262, 0.1984, 0.2155, 0.224, 0.2326, 0.2211, 0.238, 0.2211, 0.238, 0.224, 0.2326, 0.25, 0.25, 0.25, 0.25, 0.2812, 0.7512, 0.3125, 0.7512, 0.3124, 0.7837, 0.2814, 0.7837, 0.2814, 0.7837, 0.3124, 0.7837, 0.312, 0.8156, 0.2818, 0.8156, 0.2818, 0.8156, 0.312, 0.8156, 0.3113, 0.8464, 0.2824, 0.8464, 0.2824, 0.8464, 0.3113, 0.8464, 0.3104, 0.8756, 0.2833, 0.8756, 0.2833, 0.8756, 0.3104, 0.8756, 0.3093, 0.9027, 0.2845, 0.9027, 0.2845, 0.9027, 0.3093, 0.9027, 0.3079, 1.0, 0.2858, 1.0, 0.01661, 0.1966, 0.02627, 0.1647, 0.115, 0.1941, 0.1067, 0.2215, 0.1067, 0.2215, 0.115, 0.1941, 0.1391, 0.2041, 0.1323, 0.2266, 0.1323, 0.2266, 0.1391, 0.2041, 0.1651, 0.2149, 0.1599, 0.2321, 0.1599, 0.2321, 0.1651, 0.2149, 0.1926, 0.2262, 0.1891, 0.2379, 0.1891, 0.2379, 0.1926, 0.2262, 0.2211, 0.238, 0.2193, 0.2439, 0.2193, 0.2439, 0.2211, 0.238, 0.25, 0.25, 0.25, 0.25, 0.25, 0.7512, 0.2812, 0.7512, 0.2811, 0.7837, 0.2501, 0.7837, 0.2501, 0.7837, 0.2811, 0.7837, 0.2807, 0.8156, 0.2505, 0.8156, 0.2505, 0.8156, 0.2807, 0.8156, 0.2801, 0.8464, 0.2512, 0.8464, 0.2512, 0.8464, 0.2801, 0.8464, 0.2792, 0.8756, 0.2521, 0.8756, 0.2521, 0.8756, 0.2792, 0.8756, 0.278, 0.9027, 0.2532, 0.9027, 0.2532, 0.9027, 0.278, 0.9027, 0.2767, 1.0, 0.2546, 1.0, 0.01068, 0.2431, 0.01394, 0.21, 0.1067, 0.2215, 0.1039, 0.25, 0.1039, 0.25, 0.1067, 0.2215, 0.1323, 0.2266, 0.13, 0.25, 0.13, 0.25, 0.1323, 0.2266, 0.1599, 0.2321, 0.1582, 0.25, 0.1582, 0.25, 0.1599, 0.2321, 0.1891, 0.2379, 0.1879, 0.25, 0.1879, 0.25, 0.1891, 0.2379, 0.2193, 0.2439, 0.2187, 0.25, 0.2187, 0.25, 0.2193, 0.2439, 0.25, 0.25, 0.25, 0.25, 0.2188, 0.7512, 0.25, 0.7512, 0.2499, 0.7837, 0.2189, 0.7837, 0.2189, 0.7837, 0.2499, 0.7837, 0.2495, 0.8156, 0.2193, 0.8156, 0.2193, 0.8156, 0.2495, 0.8156, 0.2488, 0.8464, 0.2199, 0.8464, 0.2199, 0.8464, 0.2488, 0.8464, 0.2479, 0.8756, 0.2208, 0.8756, 0.2208, 0.8756, 0.2479, 0.8756, 0.2468, 0.9027, 0.222, 0.9027, 0.222, 0.9027, 0.2468, 0.9027, 0.2454, 1.0, 0.2233, 1.0, 0.01394, 0.29, 0.01068, 0.2569, 0.1039, 0.25, 0.1067, 0.2785, 0.1067, 0.2785, 0.1039, 0.25, 0.13, 0.25, 0.1323, 0.2734, 0.1323, 0.2734, 0.13, 0.25, 0.1582, 0.25, 0.1599, 0.2679, 0.1599, 0.2679, 0.1582, 0.25, 0.1879, 0.25, 0.1891, 0.2621, 0.1891, 0.2621, 0.1879, 0.25, 0.2187, 0.25, 0.2193, 0.2561, 0.2193, 0.2561, 0.2187, 0.25, 0.25, 0.25, 0.25, 0.25, 0.1875, 0.7512, 0.2188, 0.7512, 0.2186, 0.7837, 0.1876, 0.7837, 0.1876, 0.7837, 0.2186, 0.7837, 0.2182, 0.8156, 0.188, 0.8156, 0.188, 0.8156, 0.2182, 0.8156, 0.2176, 0.8464, 0.1887, 0.8464, 0.1887, 0.8464, 0.2176, 0.8464, 0.2167, 0.8756, 0.1896, 0.8756, 0.1896, 0.8756, 0.2167, 0.8756, 0.2155, 0.9027, 0.1907, 0.9027, 0.1907, 0.9027, 0.2155, 0.9027, 0.2142, 1.0, 0.1921, 1.0, 0.02627, 0.3353, 0.01661, 0.3034, 0.1067, 0.2785, 0.115, 0.3059, 0.115, 0.3059, 0.1067, 0.2785, 0.1323, 0.2734, 0.1391, 0.2959, 0.1391, 0.2959, 0.1323, 0.2734, 0.1599, 0.2679, 0.1651, 0.2851, 0.1651, 0.2851, 0.1599, 0.2679, 0.1891, 0.2621, 0.1926, 0.2738, 0.1926, 0.2738, 0.1891, 0.2621, 0.2193, 0.2561, 0.2211, 0.262, 0.2211, 0.262, 0.2193, 0.2561, 0.25, 0.25, 0.25, 0.25, 0.1562, 0.7512, 0.1875, 0.7512, 0.1874, 0.7837, 0.1564, 0.7837, 0.1564, 0.7837, 0.1874, 0.7837, 0.187, 0.8156, 0.1568, 0.8156, 0.1568, 0.8156, 0.187, 0.8156, 0.1863, 0.8464, 0.1574, 0.8464, 0.1574, 0.8464, 0.1863, 0.8464, 0.1854, 0.8756, 0.1583, 0.8756, 0.1583, 0.8756, 0.1854, 0.8756, 0.1843, 0.9027, 0.1595, 0.9027, 0.1595, 0.9027, 0.1843, 0.9027, 0.1829, 1.0, 0.1608, 1.0, 0.0472, 0.3773, 0.03152, 0.3479, 0.115, 0.3059, 0.1285, 0.3312, 0.1285, 0.3312, 0.115, 0.3059, 0.1391, 0.2959, 0.1502, 0.3167, 0.1502, 0.3167, 0.1391, 0.2959, 0.1651, 0.2851, 0.1736, 0.301, 0.1736, 0.301, 0.1651, 0.2851, 0.1926, 0.2738, 0.1984, 0.2845, 0.1984, 0.2845, 0.1926, 0.2738, 0.2211, 0.262, 0.224, 0.2674, 0.224, 0.2674, 0.2211, 0.262, 0.25, 0.25, 0.25, 0.25, 0.125, 0.7512, 0.1562, 0.7512, 0.1561, 0.7837, 0.1251, 0.7837, 0.1251, 0.7837, 0.1561, 0.7837, 0.1557, 0.8156, 0.1255, 0.8156, 0.1255, 0.8156, 0.1557, 0.8156, 0.1551, 0.8464, 0.1262, 0.8464, 0.1262, 0.8464, 0.1551, 0.8464, 0.1542, 0.8756, 0.1271, 0.8756, 0.1271, 0.8756, 0.1542, 0.8756, 0.153, 0.9027, 0.1282, 0.9027, 0.1282, 0.9027, 0.153, 0.9027, 0.1517, 1.0, 0.1296, 1.0, 0.07592, 0.4144, 0.05482, 0.3887, 0.1285, 0.3312, 0.1467, 0.3533, 0.1467, 0.3533, 0.1285, 0.3312, 0.1502, 0.3167, 0.1651, 0.3349, 0.1651, 0.3349, 0.1502, 0.3167, 0.1736, 0.301, 0.1851, 0.3149, 0.1851, 0.3149, 0.1736, 0.301, 0.1984, 0.2845, 0.2061, 0.2939, 0.2061, 0.2939, 0.1984, 0.2845, 0.224, 0.2674, 0.2278, 0.2722, 0.2278, 0.2722, 0.224, 0.2674, 0.25, 0.25, 0.25, 0.25, 0.09375, 0.7512, 0.125, 0.7512, 0.1249, 0.7837, 0.09388, 0.7837, 0.09388, 0.7837, 0.1249, 0.7837, 0.1245, 0.8156, 0.09428, 0.8156, 0.09428, 0.8156, 0.1245, 0.8156, 0.1238, 0.8464, 0.09494, 0.8464, 0.09494, 0.8464, 0.1238, 0.8464, 0.1229, 0.8756, 0.09584, 0.8756, 0.09584, 0.8756, 0.1229, 0.8756, 0.1218, 0.9027, 0.09698, 0.9027, 0.09698, 0.9027, 0.1218, 0.9027, 0.1204, 1.0, 0.09833, 1.0, 0.1113, 0.4452, 0.08562, 0.4241, 0.1467, 0.3533, 0.1688, 0.3715, 0.1688, 0.3715, 0.1467, 0.3533, 0.1651, 0.3349, 0.1833, 0.3498, 0.1833, 0.3498, 0.1651, 0.3349, 0.1851, 0.3149, 0.199, 0.3264, 0.199, 0.3264, 0.1851, 0.3149, 0.2061, 0.2939, 0.2155, 0.3016, 0.2155, 0.3016, 0.2061, 0.2939, 0.2278, 0.2722, 0.2326, 0.276, 0.2326, 0.276, 0.2278, 0.2722, 0.25, 0.25, 0.25, 0.25, 0.0625, 0.7512, 0.09375, 0.7512, 0.09362, 0.7837, 0.06263, 0.7837, 0.06263, 0.7837, 0.09362, 0.7837, 0.09322, 0.8156, 0.06303, 0.8156, 0.06303, 0.8156, 0.09322, 0.8156, 0.09256, 0.8464, 0.06369, 0.8464, 0.06369, 0.8464, 0.09256, 0.8464, 0.09166, 0.8756, 0.06459, 0.8756, 0.06459, 0.8756, 0.09166, 0.8756, 0.09052, 0.9027, 0.06573, 0.9027, 0.06573, 0.9027, 0.09052, 0.9027, 0.08917, 1.0, 0.06708, 1.0, 0.1521, 0.4685, 0.1227, 0.4528, 0.1688, 0.3715, 0.1941, 0.385, 0.1941, 0.385, 0.1688, 0.3715, 0.1833, 0.3498, 0.2041, 0.3609, 0.2041, 0.3609, 0.1833, 0.3498, 0.199, 0.3264, 0.2149, 0.3349, 0.2149, 0.3349, 0.199, 0.3264, 0.2155, 0.3016, 0.2262, 0.3074, 0.2262, 0.3074, 0.2155, 0.3016, 0.2326, 0.276, 0.238, 0.2789, 0.238, 0.2789, 0.2326, 0.276, 0.25, 0.25, 0.25, 0.25, 0.03125, 0.7512, 0.0625, 0.7512, 0.06237, 0.7837, 0.03138, 0.7837, 0.03138, 0.7837, 0.06237, 0.7837, 0.06197, 0.8156, 0.03178, 0.8156, 0.03178, 0.8156, 0.06197, 0.8156, 0.06131, 0.8464, 0.03244, 0.8464, 0.03244, 0.8464, 0.06131, 0.8464, 0.06041, 0.8756, 0.03334, 0.8756, 0.03334, 0.8756, 0.06041, 0.8756, 0.05927, 0.9027, 0.03448, 0.9027, 0.03448, 0.9027, 0.05927, 0.9027, 0.05792, 1.0, 0.03583, 1.0, 0.1966, 0.4834, 0.1647, 0.4737, 0.1941, 0.385, 0.2215, 0.3933, 0.2215, 0.3933, 0.1941, 0.385, 0.2041, 0.3609, 0.2266, 0.3677, 0.2266, 0.3677, 0.2041, 0.3609, 0.2149, 0.3349, 0.2321, 0.3401, 0.2321, 0.3401, 0.2149, 0.3349, 0.2262, 0.3074, 0.2379, 0.3109, 0.2379, 0.3109, 0.2262, 0.3074, 0.238, 0.2789, 0.2439, 0.2807, 0.2439, 0.2807, 0.238, 0.2789, 0.25, 0.25, 0.25, 0.25, 0.0, 0.7512, 0.03125, 0.7512, 0.03112, 0.7837, 0.0001337, 0.7837, 0.0001337, 0.7837, 0.03112, 0.7837, 0.03072, 0.8156, 0.0005324, 0.8156, 0.0005324, 0.8156, 0.03072, 0.8156, 0.03006, 0.8464, 0.001189, 0.8464, 0.001189, 0.8464, 0.03006, 0.8464, 0.02916, 0.8756, 0.002093, 0.8756, 0.002093, 0.8756, 0.02916, 0.8756, 0.02802, 0.9027, 0.003229, 0.9027, 0.003229, 0.9027, 0.02802, 0.9027, 0.02667, 1.0, 0.004576, 1.0, 0.2431, 0.4893, 0.21, 0.4861, 0.2215, 0.3933, 0.25, 0.3961, 0.25, 0.3961, 0.2215, 0.3933, 0.2266, 0.3677, 0.25, 0.37, 0.25, 0.37, 0.2266, 0.3677, 0.2321, 0.3401, 0.25, 0.3418, 0.25, 0.3418, 0.2321, 0.3401, 0.2379, 0.3109, 0.25, 0.3121, 0.25, 0.3121, 0.2379, 0.3109, 0.2439, 0.2807, 0.25, 0.2813, 0.25, 0.2813, 0.2439, 0.2807, 0.25, 0.25, 0.25, 0.25, 0.25, 0.25, 0.25, 0.25, 0.25, 0.25, 0.25, 0.25, 0.25, 0.25, 0.25, 0.25, 0.25, 0.25, 0.25, 0.25, 0.25, 0.25, 0.25, 0.25, 0.25, 0.25, 0.25, 0.25, 0.25, 0.25, 0.25, 0.25, 0.25, 0.25, 0.25, 0.25, 0.25, 0.25, 0.25, 0.25, 0.25, 0.25, 0.25, 0.25, 0.25, 0.25, 0.25, 0.25, 0.25, 0.25, 0.25, 0.25, 0.25, 0.25, 0.25, 0.25, 0.25, 0.25, 0.25, 0.25, 0.25, 0.25, 0.25, 0.25, 0.25, 0.25, 0.25, 0.25, 0.9688, 0.5, 0.9687, 0.6256, 0.9375, 0.6256, 0.9375, 0.5, 1.0, 0.5, 1.0, 0.6256, 0.9687, 0.6256, 0.9688, 0.5, 0.0625, 0.5, 0.0625, 0.6256, 0.03125, 0.6256, 0.03125, 0.5, 0.09375, 0.5, 0.09375, 0.6256, 0.0625, 0.6256, 0.0625, 0.5, 0.125, 0.5, 0.125, 0.6256, 0.09375, 0.6256, 0.09375, 0.5, 0.1562, 0.5, 0.1562, 0.6256, 0.125, 0.6256, 0.125, 0.5, 0.1875, 0.5, 0.1875, 0.6256, 0.1562, 0.6256, 0.1562, 0.5, 0.2188, 0.5, 0.2188, 0.6256, 0.1875, 0.6256, 0.1875, 0.5, 0.25, 0.5, 0.25, 0.6256, 0.2188, 0.6256, 0.2188, 0.5, 0.2812, 0.5, 0.2812, 0.6256, 0.25, 0.6256, 0.25, 0.5, 0.3125, 0.5, 0.3125, 0.6256, 0.2812, 0.6256, 0.2812, 0.5, 0.3438, 0.5, 0.3438, 0.6256, 0.3125, 0.6256, 0.3125, 0.5, 0.375, 0.5, 0.375, 0.6256, 0.3438, 0.6256, 0.3438, 0.5, 0.4062, 0.5, 0.4063, 0.6256, 0.375, 0.6256, 0.375, 0.5, 0.4375, 0.5, 0.4375, 0.6256, 0.4063, 0.6256, 0.4062, 0.5, 0.4688, 0.5, 0.4687, 0.6256, 0.4375, 0.6256, 0.4375, 0.5, 0.5, 0.5, 0.5, 0.6256, 0.4687, 0.6256, 0.4688, 0.5, 0.5312, 0.5, 0.5312, 0.6256, 0.5, 0.6256, 0.5, 0.5, 0.5625, 0.5, 0.5625, 0.6256, 0.5312, 0.6256, 0.5312, 0.5, 0.5938, 0.5, 0.5938, 0.6256, 0.5625, 0.6256, 0.5625, 0.5, 0.625, 0.5, 0.625, 0.6256, 0.5938, 0.6256, 0.5938, 0.5, 0.6562, 0.5, 0.6562, 0.6256, 0.625, 0.6256, 0.625, 0.5, 0.6875, 0.5, 0.6875, 0.6256, 0.6562, 0.6256, 0.6562, 0.5, 0.7188, 0.5, 0.7188, 0.6256, 0.6875, 0.6256, 0.6875, 0.5, 0.75, 0.5, 0.75, 0.6256, 0.7188, 0.6256, 0.7188, 0.5, 0.7812, 0.5, 0.7812, 0.6256, 0.75, 0.6256, 0.75, 0.5, 0.8125, 0.5, 0.8125, 0.6256, 0.7812, 0.6256, 0.7812, 0.5, 0.8438, 0.5, 0.8438, 0.6256, 0.8125, 0.6256, 0.8125, 0.5, 0.875, 0.5, 0.875, 0.6256, 0.8438, 0.6256, 0.8438, 0.5, 0.9062, 0.5, 0.9063, 0.6256, 0.875, 0.6256, 0.875, 0.5, 0.9375, 0.5, 0.9375, 0.6256, 0.9063, 0.6256, 0.9062, 0.5, 0.03125, 0.5, 0.03125, 0.6256, 0.0, 0.6256, 0.0, 0.5, 0.9375, 0.7512, 0.9688, 0.7512, 0.9688, 0.7512, 0.9375, 0.7512, 0.9375, 0.7837, 0.9375, 0.7512, 0.9375, 0.7512, 0.9374, 0.7837, 0.9688, 0.7512, 0.9688, 0.7837, 0.9689, 0.7837, 0.9688, 0.7512, 0.9375, 0.7512, 0.9688, 0.7512, 0.9688, 0.7512, 0.9375, 0.7512, 0.5625, 0.7512, 0.5626, 0.7837, 0.5626, 0.7837, 0.5625, 0.7512, 0.5625, 0.7512, 0.5626, 0.7837, 0.5626, 0.7837, 0.5625, 0.7512, 0.5624, 0.7837, 0.5314, 0.7837, 0.5314, 0.7837, 0.5624, 0.7837, 0.5311, 0.7837, 0.5312, 0.7512, 0.5312, 0.7512, 0.5311, 0.7837, 0.9375, 0.7512, 0.9688, 0.7512, 0.9688, 0.7512, 0.9375, 0.7512, 0.9688, 0.7512, 0.9689, 0.7837, 0.9688, 0.7837, 0.9688, 0.7512, 0.9374, 0.7837, 0.9375, 0.7512, 0.9375, 0.7512, 0.9375, 0.7837, 0.9686, 0.7837, 0.9376, 0.7837, 0.9375, 0.7837, 0.9688, 0.7837, 0.9375, 0.7512, 0.9688, 0.7512, 0.9688, 0.7512, 0.9375, 0.7512, 0.9688, 0.7512, 0.9689, 0.7837, 0.9689, 0.7837, 0.9688, 0.7512, 0.9686, 0.7837, 0.9376, 0.7837, 0.9376, 0.7837, 0.9686, 0.7837, 0.9374, 0.7837, 0.9375, 0.7512, 0.9375, 0.7512, 0.9374, 0.7837, 0.5624, 0.7837, 0.5314, 0.7837, 0.5314, 0.7837, 0.5624, 0.7837, 0.5624, 0.7837, 0.5314, 0.7837, 0.5314, 0.7837, 0.5624, 0.7837, 0.5311, 0.7837, 0.5312, 0.7512, 0.5312, 0.7512, 0.5311, 0.7837, 0.5312, 0.7512, 0.5625, 0.7512, 0.5625, 0.7512, 0.5312, 0.7512, 0.9686, 0.7837, 0.9376, 0.7837, 0.9376, 0.7837, 0.9686, 0.7837, 0.9688, 0.7512, 0.9689, 0.7837, 0.9689, 0.7837, 0.9688, 0.7512, 0.9686, 0.7837, 0.9376, 0.7837, 0.9376, 0.7837, 0.9686, 0.7837, 0.9374, 0.7837, 0.9375, 0.7512, 0.9375, 0.7512, 0.9374, 0.7837, 0.9375, 0.7512, 0.9688, 0.7512, 0.9688, 0.7512, 0.9375, 0.7512, 0.9374, 0.7837, 0.9375, 0.7512, 0.9375, 0.7512, 0.9374, 0.7837, 0.9375, 0.7512, 0.9688, 0.7512, 0.9688, 0.7512, 0.9375, 0.7512, 0.9688, 0.7512, 0.9689, 0.7837, 0.9689, 0.7837, 0.9688, 0.7512, 0.9688, 0.7512, 0.9689, 0.7837, 0.9689, 0.7837, 0.9688, 0.7512, 0.9688, 0.7512, 0.9689, 0.7837, 0.9689, 0.7837, 0.9688, 0.7512, 0.9686, 0.7837, 0.9376, 0.7837, 0.9376, 0.7837, 0.9686, 0.7837, 0.9374, 0.7837, 0.9375, 0.7512, 0.9375, 0.7512, 0.9374, 0.7837, 0.9686, 0.7837, 0.9376, 0.7837, 0.9376, 0.7837, 0.9686, 0.7837, 0.9686, 0.7837, 0.9376, 0.7837, 0.9376, 0.7837, 0.9686, 0.7837, 0.9374, 0.7837, 0.9375, 0.7512, 0.9375, 0.7512, 0.9374, 0.7837, 0.9375, 0.7512, 0.9688, 0.7512, 0.9688, 0.7512, 0.9375, 0.7512, 0.9375, 0.7512, 0.9688, 0.7512, 0.9688, 0.7512, 0.9375, 0.7512, 0.9374, 0.7837, 0.9375, 0.7512, 0.9375, 0.7512, 0.9374, 0.7837, 0.9375, 0.7512, 0.9688, 0.7512, 0.9688, 0.7512, 0.9375, 0.7512, 0.9688, 0.7512, 0.9689, 0.7837, 0.9689, 0.7837, 0.9688, 0.7512, 0.9686, 0.7837, 0.9376, 0.7837, 0.9376, 0.7837, 0.9686, 0.7837, 0.9688, 0.7512, 0.9689, 0.7837, 0.9689, 0.7837, 0.9688, 0.7512, 0.9686, 0.7837, 0.9376, 0.7837, 0.9376, 0.7837, 0.9686, 0.7837, 0.9374, 0.7837, 0.9375, 0.7512, 0.9375, 0.7512, 0.9374, 0.7837, 0.9374, 0.7837, 0.9375, 0.7512, 0.9375, 0.7512, 0.9374, 0.7837, 0.9374, 0.7837, 0.9375, 0.7512, 0.9375, 0.7512, 0.9374, 0.7837, 0.9375, 0.7512, 0.9688, 0.7512, 0.9688, 0.7512, 0.9375, 0.7512, 0.9688, 0.7512, 0.9689, 0.7837, 0.9689, 0.7837, 0.9688, 0.7512, 0.9375, 0.7512, 0.9688, 0.7512, 0.9688, 0.7512, 0.9375, 0.7512, 0.9375, 0.7512, 0.9688, 0.7512, 0.9688, 0.7512, 0.9375, 0.7512, 0.9688, 0.7512, 0.9689, 0.7837, 0.9689, 0.7837, 0.9688, 0.7512, 0.9686, 0.7837, 0.9376, 0.7837, 0.9376, 0.7837, 0.9686, 0.7837, 0.9686, 0.7837, 0.9376, 0.7837, 0.9376, 0.7837, 0.9686, 0.7837, 0.9688, 0.7512, 0.9689, 0.7837, 0.9689, 0.7837, 0.9688, 0.7512, 0.9686, 0.7837, 0.9376, 0.7837, 0.9376, 0.7837, 0.9686, 0.7837, 0.9374, 0.7837, 0.9375, 0.7512, 0.9375, 0.7512, 0.9374, 0.7837, 0.9375, 0.7512, 0.9688, 0.7512, 0.9688, 0.7512, 0.9375, 0.7512, 0.9374, 0.7837, 0.9375, 0.7512, 0.9375, 0.7512, 0.9374, 0.7837, 0.9375, 0.7512, 0.9688, 0.7512, 0.9688, 0.7512, 0.9375, 0.7512, 0.9688, 0.7512, 0.9689, 0.7837, 0.9689, 0.7837, 0.9688, 0.7512, 0.9375, 0.7512, 0.9688, 0.7512, 0.9688, 0.7512, 0.9375, 0.7512, 0.9688, 0.7512, 0.9689, 0.7837, 0.9689, 0.7837, 0.9688, 0.7512, 0.9686, 0.7837, 0.9376, 0.7837, 0.9376, 0.7837, 0.9686, 0.7837, 0.9374, 0.7837, 0.9375, 0.7512, 0.9375, 0.7512, 0.9374, 0.7837, 0.9686, 0.7837, 0.9376, 0.7837, 0.9376, 0.7837, 0.9686, 0.7837, 0.9688, 0.7512, 0.9689, 0.7837, 0.9689, 0.7837, 0.9688, 0.7512, 0.9686, 0.7837, 0.9376, 0.7837, 0.9376, 0.7837, 0.9686, 0.7837, 0.9374, 0.7837, 0.9375, 0.7512, 0.9375, 0.7512, 0.9374, 0.7837, 0.9375, 0.7512, 0.9688, 0.7512, 0.9688, 0.7512, 0.9375, 0.7512, 0.9374, 0.7837, 0.9375, 0.7512, 0.9375, 0.7512, 0.9374, 0.7837, 0.9375, 0.7512, 0.9688, 0.7512, 0.9688, 0.7512, 0.9375, 0.7512, 0.9688, 0.7512, 0.9689, 0.7837, 0.9689, 0.7837, 0.9688, 0.7512, 0.9688, 0.7512, 0.9689, 0.7837, 0.9689, 0.7837, 0.9688, 0.7512, 0.9688, 0.7512, 0.9689, 0.7837, 0.9689, 0.7837, 0.9688, 0.7512, 0.9686, 0.7837, 0.9376, 0.7837, 0.9376, 0.7837, 0.9686, 0.7837, 0.9374, 0.7837, 0.9375, 0.7512, 0.9375, 0.7512, 0.9374, 0.7837, 0.9686, 0.7837, 0.9376, 0.7837, 0.9376, 0.7837, 0.9686, 0.7837, 0.9686, 0.7837, 0.9376, 0.7837, 0.9376, 0.7837, 0.9686, 0.7837, 0.9374, 0.7837, 0.9375, 0.7512, 0.9375, 0.7512, 0.9374, 0.7837, 0.9375, 0.7512, 0.9688, 0.7512, 0.9688, 0.7512, 0.9375, 0.7512, 0.9375, 0.7512, 0.9688, 0.7512, 0.9688, 0.7512, 0.9375, 0.7512, 0.9374, 0.7837, 0.9375, 0.7512, 0.9375, 0.7512, 0.9374, 0.7837, 0.9375, 0.7512, 0.9688, 0.7512, 0.9688, 0.7512, 0.9375, 0.7512, 0.9688, 0.7512, 0.9689, 0.7837, 0.9689, 0.7837, 0.9688, 0.7512, 0.9686, 0.7837, 0.9376, 0.7837, 0.9376, 0.7837, 0.9686, 0.7837, 0.9688, 0.7512, 0.9689, 0.7837, 0.9689, 0.7837, 0.9688, 0.7512, 0.9686, 0.7837, 0.9376, 0.7837, 0.9376, 0.7837, 0.9686, 0.7837, 0.9374, 0.7837, 0.9375, 0.7512, 0.9375, 0.7512, 0.9374, 0.7837, 0.9374, 0.7837, 0.9375, 0.7512, 0.9375, 0.7512, 0.9374, 0.7837, 0.9374, 0.7837, 0.9375, 0.7512, 0.9375, 0.7512, 0.9374, 0.7837, 0.9375, 0.7512, 0.9688, 0.7512, 0.9688, 0.7512, 0.9375, 0.7512, 0.9688, 0.7512, 0.9689, 0.7837, 0.9689, 0.7837, 0.9688, 0.7512, 0.9375, 0.7512, 0.9688, 0.7512, 0.9688, 0.7512, 0.9375, 0.7512, 0.9375, 0.7512, 0.9688, 0.7512, 0.9688, 0.7512, 0.9375, 0.7512, 0.9688, 0.7512, 0.9689, 0.7837, 0.9689, 0.7837, 0.9688, 0.7512, 0.9686, 0.7837, 0.9376, 0.7837, 0.9376, 0.7837, 0.9686, 0.7837, 0.9686, 0.7837, 0.9376, 0.7837, 0.9376, 0.7837, 0.9686, 0.7837, 0.9688, 0.7512, 0.9689, 0.7837, 0.9689, 0.7837, 0.9688, 0.7512, 0.9686, 0.7837, 0.9376, 0.7837, 0.9376, 0.7837, 0.9686, 0.7837, 0.9374, 0.7837, 0.9375, 0.7512, 0.9375, 0.7512, 0.9374, 0.7837, 0.9375, 0.7512, 0.9688, 0.7512, 0.9688, 0.7512, 0.9375, 0.7512, 0.9374, 0.7837, 0.9375, 0.7512, 0.9375, 0.7512, 0.9374, 0.7837, 0.9375, 0.7512, 0.9688, 0.7512, 0.9688, 0.7512, 0.9375, 0.7512, 0.9688, 0.7512, 0.9689, 0.7837, 0.9689, 0.7837, 0.9688, 0.7512, 0.9375, 0.7512, 0.9688, 0.7512, 0.9688, 0.7512, 0.9375, 0.7512, 0.9688, 0.7512, 0.9689, 0.7837, 0.9689, 0.7837, 0.9688, 0.7512, 0.9686, 0.7837, 0.9376, 0.7837, 0.9376, 0.7837, 0.9686, 0.7837, 0.9374, 0.7837, 0.9375, 0.7512, 0.9375, 0.7512, 0.9374, 0.7837, 0.9686, 0.7837, 0.9376, 0.7837, 0.9376, 0.7837, 0.9686, 0.7837, 0.9688, 0.7512, 0.9689, 0.7837, 0.9689, 0.7837, 0.9688, 0.7512, 0.9686, 0.7837, 0.9376, 0.7837, 0.9376, 0.7837, 0.9686, 0.7837, 0.9374, 0.7837, 0.9375, 0.7512, 0.9375, 0.7512, 0.9374, 0.7837, 0.9375, 0.7512, 0.9688, 0.7512, 0.9688, 0.7512, 0.9375, 0.7512, 0.9374, 0.7837, 0.9375, 0.7512, 0.9375, 0.7512, 0.9374, 0.7837, 0.9375, 0.7512, 0.9688, 0.7512, 0.9688, 0.7512, 0.9375, 0.7512, 0.9688, 0.7512, 0.9689, 0.7837, 0.9689, 0.7837, 0.9688, 0.7512, 0.9688, 0.7512, 0.9689, 0.7837, 0.9689, 0.7837, 0.9688, 0.7512, 0.9688, 0.7512, 0.9689, 0.7837, 0.9689, 0.7837, 0.9688, 0.7512, 0.9686, 0.7837, 0.9376, 0.7837, 0.9376, 0.7837, 0.9686, 0.7837, 0.9374, 0.7837, 0.9375, 0.7512, 0.9375, 0.7512, 0.9374, 0.7837, 0.9686, 0.7837, 0.9376, 0.7837, 0.9376, 0.7837, 0.9686, 0.7837, 0.9686, 0.7837, 0.9376, 0.7837, 0.9376, 0.7837, 0.9686, 0.7837, 0.9374, 0.7837, 0.9375, 0.7512, 0.9375, 0.7512, 0.9374, 0.7837, 0.9375, 0.7512, 0.9688, 0.7512, 0.9688, 0.7512, 0.9375, 0.7512, 0.9375, 0.7512, 0.9688, 0.7512, 0.9688, 0.7512, 0.9375, 0.7512, 0.9374, 0.7837, 0.9375, 0.7512, 0.9375, 0.7512, 0.9374, 0.7837, 0.9375, 0.7512, 0.9688, 0.7512, 0.9688, 0.7512, 0.9375, 0.7512, 0.9688, 0.7512, 0.9689, 0.7837, 0.9689, 0.7837, 0.9688, 0.7512, 0.9686, 0.7837, 0.9376, 0.7837, 0.9376, 0.7837, 0.9686, 0.7837, 0.9688, 0.7512, 0.9689, 0.7837, 0.9689, 0.7837, 0.9688, 0.7512, 0.9686, 0.7837, 0.9376, 0.7837, 0.9376, 0.7837, 0.9686, 0.7837, 0.9374, 0.7837, 0.9375, 0.7512, 0.9375, 0.7512, 0.9374, 0.7837, 0.9374, 0.7837, 0.9375, 0.7512, 0.9375, 0.7512, 0.9374, 0.7837, 0.9374, 0.7837, 0.9375, 0.7512, 0.9375, 0.7512, 0.9374, 0.7837, 0.9375, 0.7512, 0.9688, 0.7512, 0.9688, 0.7512, 0.9375, 0.7512, 0.9688, 0.7512, 0.9689, 0.7837, 0.9689, 0.7837, 0.9688, 0.7512, 0.9375, 0.7512, 0.9688, 0.7512, 0.9686, 0.7837, 0.9376, 0.7837, 0.9375, 0.7512, 0.9688, 0.7512, 0.9688, 0.7512, 0.9375, 0.7512, 0.9688, 0.7512, 0.9689, 0.7837, 0.9689, 0.7837, 0.9688, 0.7512, 0.9686, 0.7837, 0.9376, 0.7837, 0.9376, 0.7837, 0.9686, 0.7837, 0.5312, 0.7512, 0.5625, 0.7512, 0.5625, 0.7512, 0.5312, 0.7512, 0.5311, 0.7837, 0.5312, 0.7512, 0.5312, 0.7512, 0.5311, 0.7837, 0.5312, 0.7512, 0.5625, 0.7512, 0.5625, 0.7512, 0.5312, 0.7512, 0.5625, 0.7512, 0.5626, 0.7837, 0.5626, 0.7837, 0.5625, 0.7512, 0.5312, 0.7512, 0.5625, 0.7512, 0.5625, 0.7512, 0.5312, 0.7512, 0.5625, 0.7512, 0.5626, 0.7837, 0.5626, 0.7837, 0.5625, 0.7512, 0.5624, 0.7837, 0.5314, 0.7837, 0.5314, 0.7837, 0.5624, 0.7837, 0.5311, 0.7837, 0.5312, 0.7512, 0.5312, 0.7512, 0.5311, 0.7837, 0.5624, 0.7837, 0.5314, 0.7837, 0.5314, 0.7837, 0.5624, 0.7837, 0.5625, 0.7512, 0.5626, 0.7837, 0.5626, 0.7837, 0.5625, 0.7512, 0.5624, 0.7837, 0.5314, 0.7837, 0.5314, 0.7837, 0.5624, 0.7837, 0.5311, 0.7837, 0.5312, 0.7512, 0.5312, 0.7512, 0.5311, 0.7837, 0.5312, 0.7512, 0.5625, 0.7512, 0.5625, 0.7512, 0.5312, 0.7512, 0.5311, 0.7837, 0.5312, 0.7512, 0.5312, 0.7512, 0.5311, 0.7837, 0.5312, 0.7512, 0.5625, 0.7512, 0.5625, 0.7512, 0.5312, 0.7512, 0.5625, 0.7512, 0.5626, 0.7837, 0.5626, 0.7837, 0.5625, 0.7512, 0.5625, 0.7512, 0.5626, 0.7837, 0.5626, 0.7837, 0.5625, 0.7512, 0.5625, 0.7512, 0.5626, 0.7837, 0.5626, 0.7837, 0.5625, 0.7512, 0.5624, 0.7837, 0.5314, 0.7837, 0.5314, 0.7837, 0.5624, 0.7837, 0.5311, 0.7837, 0.5312, 0.7512, 0.5312, 0.7512, 0.5311, 0.7837, 0.5624, 0.7837, 0.5314, 0.7837, 0.5314, 0.7837, 0.5624, 0.7837, 0.5624, 0.7837, 0.5314, 0.7837, 0.5314, 0.7837, 0.5624, 0.7837, 0.5311, 0.7837, 0.5312, 0.7512, 0.5312, 0.7512, 0.5311, 0.7837, 0.5312, 0.7512, 0.5625, 0.7512, 0.5625, 0.7512, 0.5312, 0.7512, 0.5312, 0.7512, 0.5625, 0.7512, 0.5625, 0.7512, 0.5312, 0.7512, 0.5311, 0.7837, 0.5312, 0.7512, 0.5312, 0.7512, 0.5311, 0.7837, 0.5312, 0.7512, 0.5625, 0.7512, 0.5625, 0.7512, 0.5312, 0.7512, 0.5625, 0.7512, 0.5626, 0.7837, 0.5626, 0.7837, 0.5625, 0.7512, 0.5624, 0.7837, 0.5314, 0.7837, 0.5314, 0.7837, 0.5624, 0.7837, 0.5625, 0.7512, 0.5626, 0.7837, 0.5626, 0.7837, 0.5625, 0.7512, 0.5624, 0.7837, 0.5314, 0.7837, 0.5314, 0.7837, 0.5624, 0.7837, 0.5311, 0.7837, 0.5312, 0.7512, 0.5312, 0.7512, 0.5311, 0.7837, 0.5311, 0.7837, 0.5312, 0.7512, 0.5312, 0.7512, 0.5311, 0.7837, 0.5311, 0.7837, 0.5312, 0.7512, 0.5312, 0.7512, 0.5311, 0.7837, 0.5312, 0.7512, 0.5625, 0.7512, 0.5625, 0.7512, 0.5312, 0.7512, 0.5625, 0.7512, 0.5626, 0.7837, 0.5626, 0.7837, 0.5625, 0.7512, 0.5312, 0.7512, 0.5625, 0.7512, 0.5625, 0.7512, 0.5312, 0.7512, 0.5312, 0.7512, 0.5625, 0.7512, 0.5625, 0.7512, 0.5312, 0.7512, 0.5625, 0.7512, 0.5626, 0.7837, 0.5626, 0.7837, 0.5625, 0.7512, 0.5624, 0.7837, 0.5314, 0.7837, 0.5314, 0.7837, 0.5624, 0.7837, 0.5624, 0.7837, 0.5314, 0.7837, 0.5314, 0.7837, 0.5624, 0.7837, 0.5625, 0.7512, 0.5626, 0.7837, 0.5626, 0.7837, 0.5625, 0.7512, 0.5624, 0.7837, 0.5314, 0.7837, 0.5314, 0.7837, 0.5624, 0.7837, 0.5311, 0.7837, 0.5312, 0.7512, 0.5312, 0.7512, 0.5311, 0.7837, 0.5312, 0.7512, 0.5625, 0.7512, 0.5625, 0.7512, 0.5312, 0.7512, 0.5311, 0.7837, 0.5312, 0.7512, 0.5312, 0.7512, 0.5311, 0.7837, 0.5312, 0.7512, 0.5625, 0.7512, 0.5625, 0.7512, 0.5312, 0.7512, 0.5625, 0.7512, 0.5626, 0.7837, 0.5626, 0.7837, 0.5625, 0.7512, 0.5312, 0.7512, 0.5625, 0.7512, 0.5625, 0.7512, 0.5312, 0.7512, 0.5625, 0.7512, 0.5626, 0.7837, 0.5626, 0.7837, 0.5625, 0.7512, 0.5624, 0.7837, 0.5314, 0.7837, 0.5314, 0.7837, 0.5624, 0.7837, 0.5311, 0.7837, 0.5312, 0.7512, 0.5312, 0.7512, 0.5311, 0.7837, 0.5624, 0.7837, 0.5314, 0.7837, 0.5314, 0.7837, 0.5624, 0.7837, 0.5625, 0.7512, 0.5626, 0.7837, 0.5626, 0.7837, 0.5625, 0.7512, 0.5624, 0.7837, 0.5314, 0.7837, 0.5314, 0.7837, 0.5624, 0.7837, 0.5311, 0.7837, 0.5312, 0.7512, 0.5312, 0.7512, 0.5311, 0.7837, 0.5312, 0.7512, 0.5625, 0.7512, 0.5625, 0.7512, 0.5312, 0.7512, 0.5311, 0.7837, 0.5312, 0.7512, 0.5312, 0.7512, 0.5311, 0.7837, 0.5312, 0.7512, 0.5625, 0.7512, 0.5625, 0.7512, 0.5312, 0.7512, 0.5625, 0.7512, 0.5626, 0.7837, 0.5626, 0.7837, 0.5625, 0.7512, 0.5625, 0.7512, 0.5626, 0.7837, 0.5626, 0.7837, 0.5625, 0.7512, 0.5625, 0.7512, 0.5626, 0.7837, 0.5626, 0.7837, 0.5625, 0.7512, 0.5624, 0.7837, 0.5314, 0.7837, 0.5314, 0.7837, 0.5624, 0.7837, 0.5311, 0.7837, 0.5312, 0.7512, 0.5312, 0.7512, 0.5311, 0.7837, 0.5624, 0.7837, 0.5314, 0.7837, 0.5314, 0.7837, 0.5624, 0.7837, 0.5624, 0.7837, 0.5314, 0.7837, 0.5314, 0.7837, 0.5624, 0.7837, 0.5311, 0.7837, 0.5312, 0.7512, 0.5312, 0.7512, 0.5311, 0.7837, 0.5312, 0.7512, 0.5625, 0.7512, 0.5625, 0.7512, 0.5312, 0.7512, 0.5312, 0.7512, 0.5625, 0.7512, 0.5625, 0.7512, 0.5312, 0.7512, 0.5311, 0.7837, 0.5312, 0.7512, 0.5312, 0.7512, 0.5311, 0.7837, 0.5312, 0.7512, 0.5625, 0.7512, 0.5625, 0.7512, 0.5312, 0.7512, 0.5625, 0.7512, 0.5626, 0.7837, 0.5626, 0.7837, 0.5625, 0.7512, 0.5624, 0.7837, 0.5314, 0.7837, 0.5314, 0.7837, 0.5624, 0.7837, 0.5625, 0.7512, 0.5626, 0.7837, 0.5626, 0.7837, 0.5625, 0.7512, 0.5624, 0.7837, 0.5314, 0.7837, 0.5314, 0.7837, 0.5624, 0.7837, 0.5311, 0.7837, 0.5312, 0.7512, 0.5312, 0.7512, 0.5311, 0.7837, 0.5311, 0.7837, 0.5312, 0.7512, 0.5312, 0.7512, 0.5311, 0.7837, 0.5311, 0.7837, 0.5312, 0.7512, 0.5312, 0.7512, 0.5311, 0.7837, 0.5312, 0.7512, 0.5625, 0.7512, 0.5625, 0.7512, 0.5312, 0.7512, 0.5625, 0.7512, 0.5626, 0.7837, 0.5626, 0.7837, 0.5625, 0.7512, 0.5312, 0.7512, 0.5625, 0.7512, 0.5625, 0.7512, 0.5312, 0.7512, 0.5312, 0.7512, 0.5625, 0.7512, 0.5625, 0.7512, 0.5312, 0.7512, 0.5625, 0.7512, 0.5626, 0.7837, 0.5626, 0.7837, 0.5625, 0.7512, 0.5624, 0.7837, 0.5314, 0.7837, 0.5314, 0.7837, 0.5624, 0.7837, 0.5624, 0.7837, 0.5314, 0.7837, 0.5314, 0.7837, 0.5624, 0.7837, 0.5625, 0.7512, 0.5626, 0.7837, 0.5626, 0.7837, 0.5625, 0.7512, 0.5624, 0.7837, 0.5314, 0.7837, 0.5314, 0.7837, 0.5624, 0.7837, 0.5311, 0.7837, 0.5312, 0.7512, 0.5312, 0.7512, 0.5311, 0.7837, 0.5312, 0.7512, 0.5625, 0.7512, 0.5625, 0.7512, 0.5312, 0.7512, 0.5311, 0.7837, 0.5312, 0.7512, 0.5312, 0.7512, 0.5311, 0.7837, 0.5312, 0.7512, 0.5625, 0.7512, 0.5625, 0.7512, 0.5312, 0.7512, 0.5625, 0.7512, 0.5626, 0.7837, 0.5626, 0.7837, 0.5625, 0.7512, 0.5312, 0.7512, 0.5625, 0.7512, 0.5625, 0.7512, 0.5312, 0.7512, 0.5625, 0.7512, 0.5626, 0.7837, 0.5626, 0.7837, 0.5625, 0.7512, 0.5624, 0.7837, 0.5314, 0.7837, 0.5314, 0.7837, 0.5624, 0.7837, 0.5311, 0.7837, 0.5312, 0.7512, 0.5312, 0.7512, 0.5311, 0.7837, 0.5624, 0.7837, 0.5314, 0.7837, 0.5314, 0.7837, 0.5624, 0.7837, 0.5625, 0.7512, 0.5626, 0.7837, 0.5626, 0.7837, 0.5625, 0.7512, 0.5624, 0.7837, 0.5314, 0.7837, 0.5314, 0.7837, 0.5624, 0.7837, 0.5311, 0.7837, 0.5312, 0.7512, 0.5312, 0.7512, 0.5311, 0.7837, 0.5312, 0.7512, 0.5625, 0.7512, 0.5625, 0.7512, 0.5312, 0.7512, 0.5311, 0.7837, 0.5312, 0.7512, 0.5312, 0.7512, 0.5311, 0.7837, 0.5312, 0.7512, 0.5625, 0.7512, 0.5625, 0.7512, 0.5312, 0.7512, 0.5625, 0.7512, 0.5626, 0.7837, 0.5626, 0.7837, 0.5625, 0.7512, 0.5625, 0.7512, 0.5626, 0.7837, 0.5626, 0.7837, 0.5625, 0.7512, 0.5625, 0.7512, 0.5626, 0.7837, 0.5626, 0.7837, 0.5625, 0.7512, 0.5624, 0.7837, 0.5314, 0.7837, 0.5314, 0.7837, 0.5624, 0.7837, 0.5311, 0.7837, 0.5312, 0.7512, 0.5312, 0.7512, 0.5311, 0.7837, 0.5624, 0.7837, 0.5314, 0.7837, 0.5314, 0.7837, 0.5624, 0.7837, 0.5624, 0.7837, 0.5314, 0.7837, 0.5314, 0.7837, 0.5624, 0.7837, 0.5311, 0.7837, 0.5312, 0.7512, 0.5312, 0.7512, 0.5311, 0.7837, 0.5312, 0.7512, 0.5625, 0.7512, 0.5625, 0.7512, 0.5312, 0.7512, 0.5312, 0.7512, 0.5625, 0.7512, 0.5625, 0.7512, 0.5312, 0.7512, 0.5311, 0.7837, 0.5312, 0.7512, 0.5312, 0.7512, 0.5311, 0.7837, 0.5312, 0.7512, 0.5625, 0.7512, 0.5625, 0.7512, 0.5312, 0.7512, 0.5625, 0.7512, 0.5626, 0.7837, 0.5626, 0.7837, 0.5625, 0.7512, 0.5312, 0.7512, 0.5625, 0.7512, 0.5624, 0.7837, 0.5314, 0.7837, 0.5625, 0.7512, 0.5626, 0.7837, 0.5626, 0.7837, 0.5625, 0.7512, 0.5624, 0.7837, 0.5314, 0.7837, 0.5314, 0.7837, 0.5624, 0.7837, 0.5311, 0.7837, 0.5312, 0.7512, 0.5312, 0.7512, 0.5311, 0.7837])
me_cylinder.use_remesh_fix_poles = True
me_cylinder.use_remesh_preserve_attributes = False
me_cylinder.use_mirror_vertex_groups = False
me_cylinder.update()

# ---- objects
ob_light = bpy.data.objects.new('Light', light_light)
ob_camera = bpy.data.objects.new('Camera', cam_camera)
ob_cylinder = bpy.data.objects.new('Cylinder', me_cylinder)

# ---- transforms, parenting, visibility, modifiers, constraints
ob_light.location = (4.076, 1.005, 5.904)
ob_light.rotation_euler = (0.6503, 0.05522, 1.866)
ob_light.lock_rotations_4d = False
ob_light.empty_display_type = 'ARROWS'
ob_light.color = (0.0, 0.0, 0.0, 0.0)
ob_light.lineart.crease_threshold = 0.0
ob_camera.location = (7.359, -6.926, 4.958)
ob_camera.rotation_euler = (1.109, 0.0, 0.8149)
ob_camera.lock_rotations_4d = False
ob_camera.empty_display_type = 'ARROWS'
ob_camera.color = (0.0, 0.0, 0.0, 0.0)
ob_camera.display_type = 'WIRE'
ob_camera.lineart.crease_threshold = 0.0
ob_cylinder.location = (0.0, 0.0, 0.0)
ob_cylinder.rotation_euler = (0.0, 1.571, 0.0)
ob_cylinder.scale = (1.0, 1.0, 9.0)
ob_cylinder.lineart.crease_threshold = 0.0
_vg = ob_cylinder.vertex_groups.new(name='cyl rear')
_vg = ob_cylinder.vertex_groups.new(name='Group')

# ---- collection membership
col_collection.objects.link(ob_light)
col_collection.objects.link(ob_camera)
col_collection.objects.link(ob_cylinder)

# ---- scene / render settings (as saved in the file)
scene.camera = ob_camera
scene.frame_start = 1; scene.frame_end = 250; scene.frame_set(1)
scene.render.engine = 'BLENDER_EEVEE_NEXT'
scene.cycles.use_denoising = False
scene.cycles.samples = 128
scene.cycles.sampling_pattern = 'TABULATED_SOBOL'
scene.cycles.use_adaptive_sampling = False
scene.cycles.use_light_tree = False
scene.view_settings.view_transform = 'Filmic'
bpy.context.view_layer.update()
